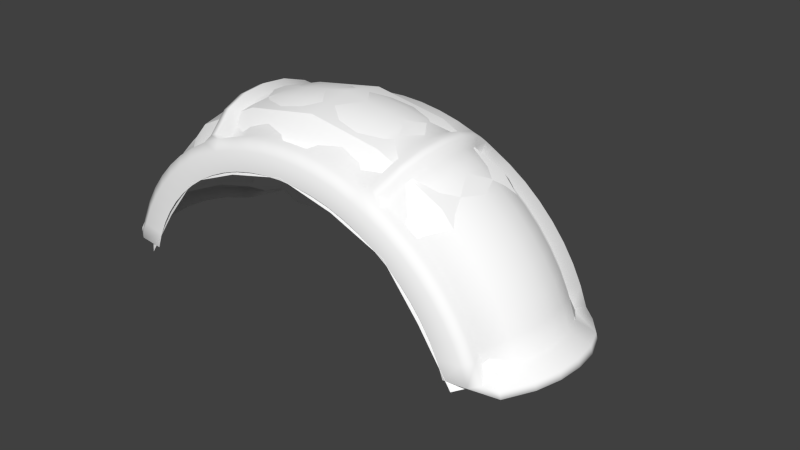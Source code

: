 # Source: apolloj6.blend  (saved by Blender 2.78.0; exported with 4.5.12 LTS)
import bpy
from mathutils import Matrix  # noqa: F401  (used for matrix-valued properties, if any)

bpy.ops.wm.read_factory_settings(use_empty=True)
scene = bpy.context.scene
scene.name = 'Scene'

# ---- collections
col_collection_1 = bpy.data.collections.new('Collection 1'); scene.collection.children.link(col_collection_1)

# ---- materials (node trees are filled in below, after node groups)
mat_colobotmesh_mat_1 = bpy.data.materials.new('ColobotMesh_mat_1')
mat_colobotmesh_mat_1.alpha_threshold = 0.0
mat_colobotmesh_mat_1.use_transparent_shadow = False
mat_colobotmesh_mat_1.diffuse_color = (1.0, 1.0, 1.0, 1.0)
mat_colobotmesh_mat_1.specular_color = (0.0, 0.0, 0.0)
mat_colobotmesh_mat_1.roughness = 0.5

# ---- node groups
ng_auto_smooth = bpy.data.node_groups.new('Auto Smooth', 'GeometryNodeTree')
_s = ng_auto_smooth.interface.new_socket(name='Geometry', in_out='OUTPUT', socket_type='NodeSocketGeometry')
_s = ng_auto_smooth.interface.new_socket(name='Geometry', in_out='INPUT', socket_type='NodeSocketGeometry')
_s = ng_auto_smooth.interface.new_socket(name='Angle', in_out='INPUT', socket_type='NodeSocketFloat')
_s.subtype = 'ANGLE'
_s.min_value = 0.0
_s.max_value = 3.142
ng_auto_smooth.is_modifier = True
_N = ng_auto_smooth.nodes; _L = ng_auto_smooth.links
n0 = _N.new('NodeGroupOutput'); n0.name = 'Group Output'; n0.location = (480, -100)
n1 = _N.new('NodeGroupInput'); n1.name = 'Group Input'; n1.location = (-420, -300)
n2 = _N.new('NodeGroupInput'); n2.name = 'Group Input.001'; n2.location = (-60, -100)
n3 = _N.new('GeometryNodeSetShadeSmooth'); n3.name = 'Set Shade Smooth'; n3.location = (120, -100)
n3.domain = 'EDGE'
n4 = _N.new('GeometryNodeSetShadeSmooth'); n4.name = 'Set Shade Smooth.001'; n4.location = (300, -100)
n5 = _N.new('GeometryNodeInputMeshEdgeAngle'); n5.name = 'Edge Angle'; n5.location = (-420, -220)
n6 = _N.new('GeometryNodeInputEdgeSmooth'); n6.name = 'Is Edge Smooth'; n6.location = (-60, -160)
n7 = _N.new('GeometryNodeInputShadeSmooth'); n7.name = 'Is Face Smooth'; n7.location = (-240, -340)
n8 = _N.new('FunctionNodeBooleanMath'); n8.name = 'Boolean Math'; n8.location = (-60, -220)
n9 = _N.new('FunctionNodeCompare'); n9.name = 'Compare'; n9.location = (-240, -180)
n9.operation = 'LESS_EQUAL'
_L.new(n5.outputs[0], n9.inputs[0])
_L.new(n4.outputs[0], n0.inputs[0])
_L.new(n1.outputs[1], n9.inputs[1])
_L.new(n9.outputs[0], n8.inputs[0])
_L.new(n7.outputs[0], n8.inputs[1])
_L.new(n2.outputs[0], n3.inputs[0])
_L.new(n6.outputs[0], n3.inputs[1])
_L.new(n3.outputs[0], n4.inputs[0])
_L.new(n8.outputs[0], n3.inputs[2])
n0.is_active_output = True

# ---- material node trees

# ---- world
world_world = bpy.data.worlds.new('World'); scene.world = world_world
world_world.color = (0.05088, 0.05088, 0.05088)
world_world.use_sun_shadow = False
world_world.sun_shadow_jitter_overblur = 0.0
world_world.cycles.sampling_method = 'NONE'
world_world.cycles.sample_map_resolution = 256

# ---- meshes
me_cylinder_001 = bpy.data.meshes.new('Cylinder.001')
me_cylinder_001.from_pydata([(6.737e-08, 1.567, -0.765), (0.1614, 1.559, -0.765), (0.3212, 1.537, -0.765), (0.4779, 1.5, -0.765), (0.63, 1.448, -0.765), (0.7761, 1.382, -0.765), (0.9146, 1.303, -0.765), (1.044, 1.211, -0.765), (1.164, 1.108, -0.765), (1.273, 0.9941, -0.765), (1.369, 0.8706, -0.765), (1.452, 0.7387, -0.765), (1.521, 0.5997, -0.765), (1.575, 0.4549, -0.765), (-1.575, 0.4549, -0.765), (-1.521, 0.5997, -0.765), (-1.452, 0.7387, -0.765), (-1.369, 0.8706, -0.765), (-1.273, 0.9941, -0.765), (-1.164, 1.108, -0.765), (-1.044, 1.211, -0.765), (-0.9146, 1.303, -0.765), (-0.7761, 1.382, -0.765), (-0.63, 1.448, -0.765), (-0.4779, 1.5, -0.765), (-0.3212, 1.537, -0.765), (-0.1614, 1.559, -0.765), (7.756e-08, 1.804, -0.5833), (8.373e-08, 1.948, -0.3876), (8.669e-08, 2.016, -0.1978), (8.751e-08, 2.036, 2.964e-10), (8.669e-08, 2.016, 0.1978), (8.373e-08, 1.948, 0.3876), (7.756e-08, 1.804, 0.5833), (0.1858, 1.795, 0.5833), (0.2006, 1.938, 0.3876), (0.2076, 2.007, 0.1978), (0.2096, 2.026, -3.046e-08), (0.2076, 2.007, -0.1978), (0.2006, 1.938, -0.3876), (0.1858, 1.795, -0.5833), (0.3698, 1.77, 0.5834), (0.3992, 1.91, 0.3876), (0.4133, 1.978, 0.1978), (0.4172, 1.996, -3.035e-08), (0.4133, 1.978, -0.1978), (0.3992, 1.91, -0.3876), (0.3698, 1.77, -0.5834), (0.5502, 1.726, 0.5834), (0.5939, 1.864, 0.3876), (0.6149, 1.93, 0.1978), (0.6208, 1.948, -3.018e-08), (0.6149, 1.93, -0.1978), (0.5939, 1.864, -0.3876), (0.5502, 1.726, -0.5834), (0.7254, 1.667, 0.5835), (0.783, 1.799, 0.3876), (0.8107, 1.863, 0.1979), (0.8184, 1.881, -2.994e-08), (0.8107, 1.863, -0.1979), (0.783, 1.799, -0.3876), (0.7254, 1.667, -0.5835), (0.8935, 1.591, 0.5835), (0.9645, 1.718, 0.3877), (0.9986, 1.778, 0.1979), (1.008, 1.795, -2.963e-08), (0.9986, 1.778, -0.1979), (0.9645, 1.718, -0.3877), (0.8935, 1.591, -0.5835), (1.053, 1.5, 0.5836), (1.137, 1.619, 0.3877), (1.177, 1.676, 0.1979), (1.188, 1.692, -2.926e-08), (1.177, 1.676, -0.1979), (1.137, 1.619, -0.3877), (1.053, 1.5, -0.5836), (1.202, 1.395, 0.5837), (1.298, 1.505, 0.3877), (1.344, 1.559, 0.1979), (1.357, 1.573, -2.883e-08), (1.344, 1.559, -0.1979), (1.298, 1.505, -0.3877), (1.202, 1.395, -0.5837), (1.34, 1.276, 0.5838), (1.447, 1.377, 0.3878), (1.498, 1.426, 0.1979), (1.512, 1.439, -2.834e-08), (1.498, 1.426, -0.1979), (1.447, 1.377, -0.3878), (1.34, 1.276, -0.5838), (1.465, 1.145, 0.5839), (1.582, 1.236, 0.3878), (1.637, 1.279, 0.1979), (1.653, 1.291, -2.01e-08), (1.637, 1.279, -0.1979), (1.582, 1.236, -0.3878), (1.465, 1.145, -0.5839), (1.576, 1.002, 0.5839), (1.701, 1.082, 0.3878), (1.761, 1.12, 0.198), (1.778, 1.131, -1.952e-08), (1.761, 1.12, -0.198), (1.701, 1.082, -0.3878), (1.576, 1.002, -0.5839), (1.672, 0.8505, 0.584), (1.805, 0.9181, 0.3879), (1.868, 0.9504, 0.198), (1.886, 0.9595, -1.89e-08), (1.868, 0.9504, -0.198), (1.805, 0.9181, -0.3879), (1.672, 0.8505, -0.584), (1.751, 0.6904, 0.5841), (1.89, 0.7453, 0.3879), (1.957, 0.7716, 0.198), (1.976, 0.7789, -1.824e-08), (1.957, 0.7716, -0.198), (1.89, 0.7453, -0.3879), (1.751, 0.6904, -0.5841), (1.814, 0.5237, 0.5841), (1.958, 0.5654, 0.3879), (2.027, 0.5853, 0.198), (2.046, 0.5908, -1.756e-08), (2.027, 0.5853, -0.198), (1.958, 0.5654, -0.3879), (1.814, 0.5237, -0.5841), (1.859, 0.352, 0.5842), (2.007, 0.38, 0.3879), (2.077, 0.3933, 0.198), (2.097, 0.3971, -1.685e-08), (2.077, 0.3933, -0.198), (2.007, 0.38, -0.3879), (1.859, 0.352, -0.5842), (-1.859, 0.352, 0.5842), (-2.007, 0.38, 0.3879), (-2.077, 0.3933, 0.198), (-2.097, 0.3971, -1.685e-08), (-2.077, 0.3933, -0.198), (-2.007, 0.38, -0.3879), (-1.859, 0.352, -0.5842), (-1.814, 0.5237, 0.5841), (-1.958, 0.5654, 0.3879), (-2.027, 0.5853, 0.198), (-2.046, 0.5908, -1.756e-08), (-2.027, 0.5853, -0.198), (-1.958, 0.5654, -0.3879), (-1.814, 0.5237, -0.5841), (-1.751, 0.6904, 0.5841), (-1.89, 0.7453, 0.3879), (-1.957, 0.7716, 0.198), (-1.976, 0.7789, -1.824e-08), (-1.957, 0.7716, -0.198), (-1.89, 0.7453, -0.3879), (-1.751, 0.6904, -0.5841), (-1.672, 0.8504, 0.584), (-1.805, 0.9181, 0.3879), (-1.868, 0.9504, 0.198), (-1.886, 0.9595, -1.89e-08), (-1.868, 0.9504, -0.198), (-1.805, 0.9181, -0.3879), (-1.672, 0.8504, -0.584), (-1.576, 1.002, 0.5839), (-1.701, 1.082, 0.3878), (-1.761, 1.12, 0.198), (-1.778, 1.131, -1.952e-08), (-1.761, 1.12, -0.198), (-1.701, 1.082, -0.3878), (-1.576, 1.002, -0.5839), (-1.465, 1.145, 0.5839), (-1.582, 1.236, 0.3878), (-1.637, 1.279, 0.1979), (-1.653, 1.291, -2.01e-08), (-1.637, 1.279, -0.1979), (-1.582, 1.236, -0.3878), (-1.465, 1.145, -0.5839), (-1.34, 1.276, 0.5838), (-1.447, 1.377, 0.3878), (-1.498, 1.426, 0.1979), (-1.512, 1.439, -2.834e-08), (-1.498, 1.426, -0.1979), (-1.447, 1.377, -0.3878), (-1.34, 1.276, -0.5838), (-1.202, 1.395, 0.5837), (-1.298, 1.505, 0.3877), (-1.344, 1.559, 0.1979), (-1.357, 1.573, -2.883e-08), (-1.344, 1.559, -0.1979), (-1.298, 1.505, -0.3877), (-1.202, 1.395, -0.5837), (-1.053, 1.5, 0.5836), (-1.137, 1.619, 0.3877), (-1.177, 1.676, 0.1979), (-1.188, 1.692, -2.926e-08), (-1.177, 1.676, -0.1979), (-1.137, 1.619, -0.3877), (-1.053, 1.5, -0.5836), (-0.8935, 1.591, 0.5835), (-0.9645, 1.718, 0.3877), (-0.9986, 1.778, 0.1979), (-1.008, 1.795, -2.963e-08), (-0.9986, 1.778, -0.1979), (-0.9645, 1.718, -0.3877), (-0.8935, 1.591, -0.5835), (-0.7254, 1.667, 0.5835), (-0.783, 1.799, 0.3876), (-0.8107, 1.863, 0.1979), (-0.8184, 1.881, -2.994e-08), (-0.8107, 1.863, -0.1979), (-0.783, 1.799, -0.3876), (-0.7254, 1.667, -0.5835), (-0.5502, 1.726, 0.5834), (-0.594, 1.864, 0.3876), (-0.6149, 1.93, 0.1978), (-0.6208, 1.948, -3.018e-08), (-0.6149, 1.93, -0.1978), (-0.594, 1.864, -0.3876), (-0.5502, 1.726, -0.5834), (-0.3698, 1.77, 0.5834), (-0.3992, 1.91, 0.3876), (-0.4133, 1.978, 0.1978), (-0.4172, 1.996, -3.035e-08), (-0.4133, 1.978, -0.1978), (-0.3992, 1.91, -0.3876), (-0.3698, 1.77, -0.5834), (-0.1858, 1.795, 0.5833), (-0.2006, 1.938, 0.3876), (-0.2076, 2.007, 0.1978), (-0.2096, 2.026, -3.046e-08), (-0.2076, 2.007, -0.1978), (-0.2006, 1.938, -0.3876), (-0.1858, 1.795, -0.5833), (1.279e-07, 1.824, 0.696), (1.243e-07, 1.739, 0.7615), (0.192, 1.815, -0.696), (0.1832, 1.73, -0.7615), (0.3822, 1.788, -0.696), (0.3647, 1.704, -0.7615), (0.5687, 1.744, -0.6961), (0.5426, 1.662, -0.7615), (0.7497, 1.682, -0.6961), (0.7154, 1.603, -0.7615), (0.9235, 1.604, -0.6962), (0.8812, 1.528, -0.7615), (1.088, 1.51, -0.6962), (1.039, 1.439, -0.7616), (1.243, 1.401, -0.6963), (1.186, 1.335, -0.7616), (1.385, 1.278, -0.6963), (1.322, 1.217, -0.7616), (1.514, 1.142, -0.6964), (1.445, 1.088, -0.7617), (1.629, 0.9952, -0.6965), (1.554, 0.9477, -0.7617), (1.728, 0.8382, -0.6965), (1.649, 0.7979, -0.7617), (1.81, 0.6728, -0.6966), (1.727, 0.6401, -0.7617), (1.875, 0.5005, -0.6966), (1.789, 0.4757, -0.7618), (-1.875, 0.5005, -0.6966), (-1.789, 0.4757, -0.7618), (-1.81, 0.6728, -0.6966), (-1.727, 0.6401, -0.7617), (-1.728, 0.8382, -0.6965), (-1.649, 0.7979, -0.7617), (-1.629, 0.9952, -0.6965), (-1.554, 0.9477, -0.7617), (-1.514, 1.142, -0.6964), (-1.445, 1.088, -0.7617), (-1.385, 1.278, -0.6963), (-1.322, 1.217, -0.7616), (-1.243, 1.401, -0.6963), (-1.186, 1.335, -0.7616), (-1.088, 1.51, -0.6962), (-1.039, 1.439, -0.7616), (-0.9235, 1.604, -0.6962), (-0.8812, 1.528, -0.7615), (-0.7497, 1.682, -0.6961), (-0.7154, 1.603, -0.7615), (-0.5687, 1.744, -0.6961), (-0.5427, 1.662, -0.7615), (-0.3822, 1.788, -0.696), (-0.3647, 1.704, -0.7615), (-0.192, 1.815, -0.696), (-0.1832, 1.73, -0.7615), (1.243e-07, 1.739, -0.7615), (1.279e-07, 1.824, -0.696), (0.1832, 1.73, 0.7615), (0.192, 1.815, 0.696), (0.3647, 1.704, 0.7615), (0.3822, 1.788, 0.696), (0.5426, 1.662, 0.7615), (0.5687, 1.744, 0.6961), (0.7154, 1.603, 0.7615), (0.7497, 1.682, 0.6961), (0.8812, 1.528, 0.7615), (0.9235, 1.604, 0.6962), (1.039, 1.439, 0.7616), (1.088, 1.51, 0.6962), (1.186, 1.335, 0.7616), (1.243, 1.401, 0.6963), (1.322, 1.217, 0.7616), (1.385, 1.278, 0.6963), (1.445, 1.088, 0.7617), (1.514, 1.142, 0.6964), (1.554, 0.9477, 0.7617), (1.629, 0.9952, 0.6965), (1.649, 0.7979, 0.7617), (1.728, 0.8382, 0.6965), (1.727, 0.6401, 0.7617), (1.81, 0.6728, 0.6966), (1.789, 0.4757, 0.7618), (1.875, 0.5005, 0.6966), (-1.789, 0.4757, 0.7618), (-1.875, 0.5005, 0.6966), (-1.727, 0.6401, 0.7617), (-1.81, 0.6728, 0.6966), (-1.649, 0.7979, 0.7617), (-1.728, 0.8382, 0.6965), (-1.554, 0.9477, 0.7617), (-1.629, 0.9952, 0.6965), (-1.445, 1.088, 0.7617), (-1.514, 1.142, 0.6964), (-1.322, 1.217, 0.7616), (-1.385, 1.278, 0.6963), (-1.186, 1.335, 0.7616), (-1.243, 1.401, 0.6963), (-1.039, 1.439, 0.7616), (-1.088, 1.51, 0.6962), (-0.8812, 1.528, 0.7615), (-0.9235, 1.604, 0.6962), (-0.7154, 1.603, 0.7615), (-0.7497, 1.682, 0.6961), (-0.5427, 1.662, 0.7615), (-0.5687, 1.744, 0.6961), (-0.3647, 1.704, 0.7615), (-0.3822, 1.788, 0.696), (-0.1832, 1.73, 0.7615), (-0.192, 1.815, 0.696), (-1.993, 0.4015, -0.6315), (-1.977, 0.4634, -0.6314), (-2.152, 0.4367, -0.4193), (-2.134, 0.5035, -0.4193), (-2.227, 0.4535, -0.214), (-2.209, 0.5226, -0.214), (-2.249, 0.4582, -1.884e-08), (-2.23, 0.528, -1.91e-08), (-2.227, 0.4535, 0.214), (-2.209, 0.5226, 0.214), (-2.152, 0.4367, 0.4193), (-2.134, 0.5035, 0.4193), (-1.993, 0.4015, 0.6315), (-1.977, 0.4634, 0.6314), (1.977, 0.4634, -0.6314), (1.993, 0.4015, -0.6315), (2.134, 0.5035, -0.4193), (2.152, 0.4367, -0.4193), (2.209, 0.5226, -0.214), (2.227, 0.4535, -0.214), (2.23, 0.528, -1.91e-08), (2.249, 0.4582, -1.884e-08), (2.209, 0.5226, 0.214), (2.227, 0.4535, 0.214), (2.134, 0.5035, 0.4193), (2.152, 0.4367, 0.4193), (1.977, 0.4634, 0.6314), (1.993, 0.4015, 0.6315), (-0.8834, 1.664, -0.6542), (-0.8243, 1.691, -0.6542), (-0.9537, 1.8, -0.4347), (-0.8898, 1.829, -0.4346), (-0.9873, 1.865, -0.2219), (-0.9212, 1.895, -0.2218), (-0.9967, 1.883, -2.842e-08), (-0.93, 1.913, -2.845e-08), (-0.9873, 1.865, 0.2219), (-0.9212, 1.895, 0.2218), (-0.9537, 1.8, 0.4347), (-0.8898, 1.829, 0.4346), (-0.8834, 1.664, 0.6542), (-0.8243, 1.691, 0.6542), (0.8243, 1.691, -0.6542), (0.8834, 1.664, -0.6542), (0.8898, 1.829, -0.4346), (0.9537, 1.8, -0.4347), (0.9212, 1.895, -0.2218), (0.9873, 1.865, -0.2219), (0.93, 1.913, -2.845e-08), (0.9967, 1.883, -2.842e-08), (0.9212, 1.895, 0.2218), (0.9873, 1.865, 0.2219), (0.8898, 1.829, 0.4346), (0.9537, 1.8, 0.4347), (0.8243, 1.691, 0.6542), (0.8834, 1.664, 0.6542), (-0.1292, 1.339, -0.6512), (-0.2571, 1.321, -0.6512), (-0.3825, 1.291, -0.6512), (-0.5043, 1.25, -0.6512), (-0.6212, 1.197, -0.6512), (-0.7321, 1.134, -0.6512), (-0.836, 1.06, -0.6512), (-0.9318, 0.9777, -0.6512), (-1.019, 0.8865, -0.6512), (-1.096, 0.7876, -0.6512), (-1.162, 0.6821, -0.6512), (-1.217, 0.5708, -0.6512), (-1.261, 0.4549, -0.6512), (1.261, 0.4549, -0.6512), (1.217, 0.5708, -0.6512), (1.162, 0.6821, -0.6512), (1.096, 0.7876, -0.6512), (1.019, 0.8865, -0.6512), (0.9318, 0.9777, -0.6512), (0.836, 1.06, -0.6512), (0.7321, 1.134, -0.6512), (0.6212, 1.197, -0.6512), (0.5043, 1.25, -0.6512), (0.3825, 1.291, -0.6512), (0.2571, 1.321, -0.6512), (0.1292, 1.339, -0.6512), (6.35e-09, 1.345, -0.6512), (-0.08697, 1.05, -0.7118), (-0.1731, 1.038, -0.7118), (-0.2576, 1.018, -0.7118), (-0.3395, 0.99, -0.7118), (-0.4183, 0.9545, -0.7118), (-0.4929, 0.9119, -0.7118), (-0.5629, 0.8626, -0.7118), (-0.6274, 0.8069, -0.7118), (-0.6859, 0.7455, -0.7118), (-0.7377, 0.6789, -0.7118), (-0.7825, 0.6078, -0.7118), (-0.8197, 0.5329, -0.7118), (-0.8491, 0.4549, -0.7118), (0.8491, 0.4549, -0.7118), (0.8197, 0.5329, -0.7118), (0.7825, 0.6078, -0.7118), (0.7377, 0.6789, -0.7118), (0.6859, 0.7455, -0.7118), (0.6274, 0.8069, -0.7118), (0.5629, 0.8626, -0.7118), (0.4929, 0.9119, -0.7118), (0.4183, 0.9545, -0.7118), (0.3395, 0.99, -0.7118), (0.2576, 1.018, -0.7118), (0.1731, 1.038, -0.7118), (0.08697, 1.05, -0.7118), (-7.362e-08, 1.054, -0.7118), (6.737e-08, 1.567, 0.765), (0.1614, 1.559, 0.765), (0.3212, 1.537, 0.765), (0.4779, 1.5, 0.765), (0.63, 1.448, 0.765), (0.7761, 1.382, 0.765), (0.9146, 1.303, 0.765), (1.044, 1.211, 0.765), (1.164, 1.108, 0.765), (1.273, 0.9941, 0.765), (1.369, 0.8706, 0.765), (1.452, 0.7387, 0.765), (1.521, 0.5997, 0.765), (1.575, 0.4549, 0.765), (-1.575, 0.4549, 0.765), (-1.521, 0.5997, 0.765), (-1.452, 0.7387, 0.765), (-1.369, 0.8706, 0.765), (-1.273, 0.9941, 0.765), (-1.164, 1.108, 0.765), (-1.044, 1.211, 0.765), (-0.9146, 1.303, 0.765), (-0.7761, 1.382, 0.765), (-0.63, 1.448, 0.765), (-0.4779, 1.5, 0.765), (-0.3212, 1.537, 0.765), (-0.1614, 1.559, 0.765)], [], [(231, 448, 449, 286), (286, 449, 450, 288), (288, 450, 451, 290), (290, 451, 452, 292), (292, 452, 453, 294), (294, 453, 454, 296), (296, 454, 455, 298), (298, 455, 456, 300), (300, 456, 457, 302), (302, 457, 458, 304), (304, 458, 459, 306), (306, 459, 460, 308), (308, 460, 461, 310), (310, 461, 125, 365), (351, 313, 139), (312, 462, 463, 314), (314, 463, 464, 316), (316, 464, 465, 318), (318, 465, 466, 320), (320, 466, 467, 322), (322, 467, 468, 324), (324, 468, 469, 326), (326, 469, 470, 328), (328, 470, 471, 330), (330, 471, 472, 332), (332, 472, 473, 334), (334, 473, 474, 336), (336, 474, 448, 231), (282, 229, 27, 285), (229, 228, 28, 27), (228, 227, 29, 28), (227, 226, 30, 29), (226, 225, 31, 30), (225, 224, 32, 31), (224, 223, 33, 32), (280, 222, 229, 282), (222, 221, 228, 229), (221, 220, 227, 228), (220, 219, 226, 227), (219, 218, 225, 226), (218, 217, 224, 225), (217, 216, 223, 224), (278, 215, 222, 280), (215, 214, 221, 222), (214, 213, 220, 221), (213, 212, 219, 220), (212, 211, 218, 219), (211, 210, 217, 218), (210, 209, 216, 217), (276, 208, 215, 278), (208, 207, 214, 215), (207, 206, 213, 214), (206, 205, 212, 213), (205, 204, 211, 212), (204, 203, 210, 211), (203, 202, 209, 210), (274, 366, 367, 276), (367, 369, 207, 208), (369, 371, 206, 207), (371, 373, 205, 206), (373, 375, 204, 205), (375, 377, 203, 204), (377, 379, 202, 203), (272, 194, 201, 274), (194, 193, 200, 201), (193, 192, 199, 200), (192, 191, 198, 199), (191, 190, 197, 198), (190, 189, 196, 197), (189, 188, 195, 196), (270, 187, 194, 272), (187, 186, 193, 194), (186, 185, 192, 193), (185, 184, 191, 192), (184, 183, 190, 191), (183, 182, 189, 190), (182, 181, 188, 189), (268, 180, 187, 270), (180, 179, 186, 187), (179, 178, 185, 186), (178, 177, 184, 185), (177, 176, 183, 184), (176, 175, 182, 183), (175, 174, 181, 182), (266, 173, 180, 268), (173, 172, 179, 180), (172, 171, 178, 179), (171, 170, 177, 178), (170, 169, 176, 177), (169, 168, 175, 176), (168, 167, 174, 175), (264, 166, 173, 266), (166, 165, 172, 173), (165, 164, 171, 172), (164, 163, 170, 171), (163, 162, 169, 170), (162, 161, 168, 169), (161, 160, 167, 168), (262, 159, 166, 264), (159, 158, 165, 166), (158, 157, 164, 165), (157, 156, 163, 164), (156, 155, 162, 163), (155, 154, 161, 162), (154, 153, 160, 161), (260, 152, 159, 262), (152, 151, 158, 159), (151, 150, 157, 158), (150, 149, 156, 157), (149, 148, 155, 156), (148, 147, 154, 155), (147, 146, 153, 154), (258, 145, 152, 260), (145, 144, 151, 152), (144, 143, 150, 151), (143, 142, 149, 150), (142, 141, 148, 149), (141, 140, 147, 148), (140, 139, 146, 147), (258, 339, 145), (339, 341, 144, 145), (341, 343, 143, 144), (343, 345, 142, 143), (345, 347, 141, 142), (347, 349, 140, 141), (349, 351, 139, 140), (256, 124, 352), (353, 355, 130, 131), (355, 357, 129, 130), (357, 359, 128, 129), (359, 361, 127, 128), (361, 363, 126, 127), (363, 365, 125, 126), (254, 117, 124, 256), (117, 116, 123, 124), (116, 115, 122, 123), (115, 114, 121, 122), (114, 113, 120, 121), (113, 112, 119, 120), (112, 111, 118, 119), (252, 110, 117, 254), (110, 109, 116, 117), (109, 108, 115, 116), (108, 107, 114, 115), (107, 106, 113, 114), (106, 105, 112, 113), (105, 104, 111, 112), (250, 103, 110, 252), (103, 102, 109, 110), (102, 101, 108, 109), (101, 100, 107, 108), (100, 99, 106, 107), (99, 98, 105, 106), (98, 97, 104, 105), (248, 96, 103, 250), (96, 95, 102, 103), (95, 94, 101, 102), (94, 93, 100, 101), (93, 92, 99, 100), (92, 91, 98, 99), (91, 90, 97, 98), (246, 89, 96, 248), (89, 88, 95, 96), (88, 87, 94, 95), (87, 86, 93, 94), (86, 85, 92, 93), (85, 84, 91, 92), (84, 83, 90, 91), (244, 82, 89, 246), (82, 81, 88, 89), (81, 80, 87, 88), (80, 79, 86, 87), (79, 78, 85, 86), (78, 77, 84, 85), (77, 76, 83, 84), (242, 75, 82, 244), (75, 74, 81, 82), (74, 73, 80, 81), (73, 72, 79, 80), (72, 71, 78, 79), (71, 70, 77, 78), (70, 69, 76, 77), (240, 68, 75, 242), (68, 67, 74, 75), (67, 66, 73, 74), (66, 65, 72, 73), (65, 64, 71, 72), (64, 63, 70, 71), (63, 62, 69, 70), (238, 380, 381, 240), (381, 383, 67, 68), (383, 385, 66, 67), (385, 387, 65, 66), (387, 389, 64, 65), (389, 391, 63, 64), (391, 393, 62, 63), (236, 54, 61, 238), (54, 53, 60, 61), (53, 52, 59, 60), (52, 51, 58, 59), (51, 50, 57, 58), (50, 49, 56, 57), (49, 48, 55, 56), (234, 47, 54, 236), (47, 46, 53, 54), (46, 45, 52, 53), (45, 44, 51, 52), (44, 43, 50, 51), (43, 42, 49, 50), (42, 41, 48, 49), (232, 40, 47, 234), (40, 39, 46, 47), (39, 38, 45, 46), (38, 37, 44, 45), (37, 36, 43, 44), (36, 35, 42, 43), (35, 34, 41, 42), (285, 27, 40, 232), (27, 28, 39, 40), (28, 29, 38, 39), (29, 30, 37, 38), (30, 31, 36, 37), (31, 32, 35, 36), (32, 33, 34, 35), (0, 284, 233, 1), (284, 285, 232, 233), (1, 233, 235, 2), (233, 232, 234, 235), (2, 235, 237, 3), (235, 234, 236, 237), (3, 237, 239, 4), (237, 236, 238, 239), (4, 239, 241, 5), (239, 238, 240, 241), (5, 241, 243, 6), (241, 240, 242, 243), (6, 243, 245, 7), (243, 242, 244, 245), (7, 245, 247, 8), (245, 244, 246, 247), (8, 247, 249, 9), (247, 246, 248, 249), (9, 249, 251, 10), (249, 248, 250, 251), (10, 251, 253, 11), (251, 250, 252, 253), (11, 253, 255, 12), (253, 252, 254, 255), (12, 255, 257, 13), (255, 254, 256, 257), (119, 118, 364, 362), (362, 364, 365, 363), (120, 119, 362, 360), (360, 362, 363, 361), (121, 120, 360, 358), (358, 360, 361, 359), (122, 121, 358, 356), (356, 358, 359, 357), (123, 122, 356, 354), (354, 356, 357, 355), (124, 123, 354, 352), (352, 354, 355, 353), (257, 256, 352, 353), (133, 132, 350, 348), (348, 350, 351, 349), (134, 133, 348, 346), (346, 348, 349, 347), (135, 134, 346, 344), (344, 346, 347, 345), (136, 135, 344, 342), (342, 344, 345, 343), (137, 136, 342, 340), (340, 342, 343, 341), (138, 137, 340, 338), (338, 340, 341, 339), (259, 338, 339, 258), (14, 259, 261, 15), (259, 258, 260, 261), (15, 261, 263, 16), (261, 260, 262, 263), (16, 263, 265, 17), (263, 262, 264, 265), (17, 265, 267, 18), (265, 264, 266, 267), (18, 267, 269, 19), (267, 266, 268, 269), (19, 269, 271, 20), (269, 268, 270, 271), (20, 271, 273, 21), (271, 270, 272, 273), (21, 273, 275, 22), (273, 272, 274, 275), (22, 275, 277, 23), (275, 274, 276, 277), (23, 277, 279, 24), (277, 276, 278, 279), (24, 279, 281, 25), (279, 278, 280, 281), (25, 281, 283, 26), (281, 280, 282, 283), (26, 283, 284, 0), (283, 282, 285, 284), (223, 337, 230, 33), (337, 336, 231, 230), (216, 335, 337, 223), (335, 334, 336, 337), (209, 333, 335, 216), (333, 332, 334, 335), (202, 331, 333, 209), (331, 330, 332, 333), (195, 329, 378), (329, 328, 330, 331), (188, 327, 329, 195), (327, 326, 328, 329), (181, 325, 327, 188), (325, 324, 326, 327), (174, 323, 325, 181), (323, 322, 324, 325), (167, 321, 323, 174), (321, 320, 322, 323), (160, 319, 321, 167), (319, 318, 320, 321), (153, 317, 319, 160), (317, 316, 318, 319), (146, 315, 317, 153), (315, 314, 316, 317), (139, 313, 315, 146), (313, 312, 314, 315), (132, 462, 312, 350), (350, 312, 313, 351), (118, 311, 364), (311, 310, 365, 364), (111, 309, 311, 118), (309, 308, 310, 311), (104, 307, 309, 111), (307, 306, 308, 309), (97, 305, 307, 104), (305, 304, 306, 307), (90, 303, 305, 97), (303, 302, 304, 305), (83, 301, 303, 90), (301, 300, 302, 303), (76, 299, 301, 83), (299, 298, 300, 301), (69, 297, 299, 76), (297, 296, 298, 299), (62, 295, 297, 69), (295, 294, 296, 297), (55, 293, 392), (293, 292, 294, 295), (48, 291, 293, 55), (291, 290, 292, 293), (41, 289, 291, 48), (289, 288, 290, 291), (34, 287, 289, 41), (287, 286, 288, 289), (33, 230, 287, 34), (230, 231, 286, 287), (131, 13, 257, 353), (14, 138, 338, 259), (56, 55, 392, 390), (390, 392, 393, 391), (57, 56, 390, 388), (388, 390, 391, 389), (58, 57, 388, 386), (386, 388, 389, 387), (59, 58, 386, 384), (384, 386, 387, 385), (60, 59, 384, 382), (382, 384, 385, 383), (61, 60, 382, 380), (380, 382, 383, 381), (196, 195, 378, 376), (376, 378, 379, 377), (197, 196, 376, 374), (374, 376, 377, 375), (198, 197, 374, 372), (372, 374, 375, 373), (199, 198, 372, 370), (370, 372, 373, 371), (200, 199, 370, 368), (368, 370, 371, 369), (201, 200, 368, 366), (366, 368, 369, 367), (378, 329, 331, 379), (379, 331, 202), (276, 367, 208), (366, 274, 201), (392, 293, 295, 393), (393, 295, 62), (240, 381, 68), (380, 238, 61), (3, 417, 418, 2), (22, 398, 399, 21), (18, 402, 403, 17), (6, 414, 415, 5), (2, 418, 419, 1), (8, 412, 413, 7), (23, 397, 398, 22), (11, 409, 410, 10), (7, 413, 414, 6), (13, 407, 408, 12), (16, 404, 405, 15), (4, 416, 417, 3), (12, 408, 409, 11), (19, 401, 402, 18), (15, 405, 406, 14), (21, 399, 400, 20), (0, 420, 394, 26), (5, 415, 416, 4), (24, 396, 397, 23), (20, 400, 401, 19), (26, 394, 395, 25), (10, 410, 411, 9), (17, 403, 404, 16), (25, 395, 396, 24), (1, 419, 420, 0), (9, 411, 412, 8), (420, 447, 421, 394), (396, 423, 424, 397), (413, 440, 441, 414), (398, 425, 426, 399), (405, 432, 433, 406), (415, 442, 443, 416), (401, 428, 429, 402), (400, 427, 428, 401), (408, 435, 436, 409), (399, 426, 427, 400), (417, 444, 445, 418), (403, 430, 431, 404), (402, 429, 430, 403), (404, 431, 432, 405), (410, 437, 438, 411), (395, 422, 423, 396), (407, 434, 435, 408), (416, 443, 444, 417), (397, 424, 425, 398), (412, 439, 440, 413), (409, 436, 437, 410), (418, 445, 446, 419), (419, 446, 447, 420), (394, 421, 422, 395), (414, 441, 442, 415), (411, 438, 439, 412)])
me_cylinder_001.polygons.foreach_set('use_smooth', [True] * 444)
_uv = me_cylinder_001.uv_layers.new(name='UV_1')
_uv.uv.foreach_set('vector', [0.5637, 0.9629, 0.5637, 0.9628, 0.5639, 0.9628, 0.5639, 0.9629, 0.5639, 0.9629, 0.5639, 0.9628, 0.564, 0.9628, 0.564, 0.9629, 0.564, 0.9629, 0.564, 0.9628, 0.5642, 0.9628, 0.5642, 0.9629, 0.5642, 0.9629, 0.5642, 0.9628, 0.5643, 0.9628, 0.5643, 0.9629, 0.5643, 0.9629, 0.5643, 0.9628, 0.5644, 0.9628, 0.5645, 0.9629, 0.5645, 0.9629, 0.5644, 0.9628, 0.5646, 0.9628, 0.5646, 0.9628, 0.5646, 0.9628, 0.5646, 0.9628, 0.5647, 0.9628, 0.5647, 0.9628, 0.5647, 0.9628, 0.5647, 0.9628, 0.5649, 0.9627, 0.5649, 0.9628, 0.5649, 0.9628, 0.5649, 0.9627, 0.565, 0.9627, 0.565, 0.9628, 0.565, 0.9628, 0.565, 0.9627, 0.5652, 0.9627, 0.5652, 0.9628, 0.5652, 0.9628, 0.5652, 0.9627, 0.5653, 0.9627, 0.5653, 0.9628, 0.5653, 0.9628, 0.5653, 0.9627, 0.5655, 0.9627, 0.5655, 0.9628, 0.5655, 0.9628, 0.5655, 0.9627, 0.5656, 0.9626, 0.5656, 0.9627, 0.5656, 0.9627, 0.5656, 0.9626, 0.5658, 0.9629, 0.5658, 0.9629, 0.5618, 0.9629, 0.5618, 0.9628, 0.5618, 0.9629, 0.5619, 0.9627, 0.5619, 0.9626, 0.562, 0.9627, 0.562, 0.9628, 0.562, 0.9628, 0.562, 0.9627, 0.5622, 0.9627, 0.5622, 0.9628, 0.5622, 0.9628, 0.5622, 0.9627, 0.5623, 0.9627, 0.5623, 0.9628, 0.5623, 0.9628, 0.5623, 0.9627, 0.5625, 0.9627, 0.5625, 0.9628, 0.5625, 0.9628, 0.5625, 0.9627, 0.5626, 0.9627, 0.5626, 0.9628, 0.5626, 0.9628, 0.5626, 0.9627, 0.5628, 0.9628, 0.5627, 0.9628, 0.5627, 0.9628, 0.5628, 0.9628, 0.5629, 0.9628, 0.5629, 0.9628, 0.5629, 0.9628, 0.5629, 0.9628, 0.563, 0.9628, 0.563, 0.9629, 0.563, 0.9629, 0.563, 0.9628, 0.5632, 0.9628, 0.5632, 0.9629, 0.5632, 0.9629, 0.5632, 0.9628, 0.5633, 0.9628, 0.5633, 0.9629, 0.5633, 0.9629, 0.5633, 0.9628, 0.5635, 0.9628, 0.5635, 0.9629, 0.5635, 0.9629, 0.5635, 0.9628, 0.5636, 0.9628, 0.5636, 0.9629, 0.5636, 0.9629, 0.5636, 0.9628, 0.5637, 0.9628, 0.5637, 0.9629, 0.5636, 0.9641, 0.5636, 0.964, 0.5637, 0.964, 0.5637, 0.964, 0.5636, 0.964, 0.5636, 0.9638, 0.5637, 0.9638, 0.5637, 0.964, 0.5636, 0.9638, 0.5636, 0.9636, 0.5637, 0.9636, 0.5637, 0.9638, 0.5636, 0.9636, 0.5636, 0.9635, 0.5637, 0.9635, 0.5637, 0.9636, 0.5636, 0.9635, 0.5636, 0.9634, 0.5637, 0.9634, 0.5637, 0.9635, 0.5636, 0.9634, 0.5636, 0.9632, 0.5637, 0.9632, 0.5637, 0.9634, 0.5636, 0.9632, 0.5636, 0.963, 0.5637, 0.963, 0.5637, 0.9632, 0.5635, 0.9641, 0.5635, 0.964, 0.5636, 0.964, 0.5636, 0.9641, 0.5635, 0.964, 0.5635, 0.9638, 0.5636, 0.9638, 0.5636, 0.964, 0.5635, 0.9638, 0.5635, 0.9636, 0.5636, 0.9636, 0.5636, 0.9638, 0.5635, 0.9636, 0.5634, 0.9635, 0.5636, 0.9635, 0.5636, 0.9636, 0.5634, 0.9635, 0.5635, 0.9634, 0.5636, 0.9634, 0.5636, 0.9635, 0.5635, 0.9634, 0.5635, 0.9632, 0.5636, 0.9632, 0.5636, 0.9634, 0.5635, 0.9632, 0.5635, 0.963, 0.5636, 0.963, 0.5636, 0.9632, 0.5633, 0.9641, 0.5633, 0.964, 0.5635, 0.964, 0.5635, 0.9641, 0.5633, 0.964, 0.5633, 0.9638, 0.5635, 0.9638, 0.5635, 0.964, 0.5633, 0.9638, 0.5633, 0.9636, 0.5635, 0.9636, 0.5635, 0.9638, 0.5633, 0.9636, 0.5633, 0.9635, 0.5634, 0.9635, 0.5635, 0.9636, 0.5633, 0.9635, 0.5633, 0.9634, 0.5635, 0.9634, 0.5634, 0.9635, 0.5633, 0.9634, 0.5633, 0.9632, 0.5635, 0.9632, 0.5635, 0.9634, 0.5633, 0.9632, 0.5633, 0.963, 0.5635, 0.963, 0.5635, 0.9632, 0.5632, 0.9641, 0.5632, 0.964, 0.5633, 0.964, 0.5633, 0.9641, 0.5632, 0.964, 0.5632, 0.9638, 0.5633, 0.9638, 0.5633, 0.964, 0.5632, 0.9638, 0.5632, 0.9636, 0.5633, 0.9636, 0.5633, 0.9638, 0.5632, 0.9636, 0.5632, 0.9635, 0.5633, 0.9635, 0.5633, 0.9636, 0.5632, 0.9635, 0.5632, 0.9634, 0.5633, 0.9634, 0.5633, 0.9635, 0.5632, 0.9634, 0.5632, 0.9632, 0.5633, 0.9632, 0.5633, 0.9634, 0.5632, 0.9632, 0.5632, 0.963, 0.5633, 0.963, 0.5633, 0.9632, 0.563, 0.9641, 0.5631, 0.964, 0.5631, 0.964, 0.5632, 0.9641, 0.5631, 0.964, 0.5631, 0.9638, 0.5632, 0.9638, 0.5632, 0.964, 0.5631, 0.9638, 0.5631, 0.9636, 0.5632, 0.9636, 0.5632, 0.9638, 0.5631, 0.9636, 0.5631, 0.9635, 0.5632, 0.9635, 0.5632, 0.9636, 0.5631, 0.9635, 0.5631, 0.9634, 0.5632, 0.9634, 0.5632, 0.9635, 0.5631, 0.9634, 0.5631, 0.9632, 0.5632, 0.9632, 0.5632, 0.9634, 0.5631, 0.9632, 0.5631, 0.963, 0.5632, 0.963, 0.5632, 0.9632, 0.5629, 0.9641, 0.5629, 0.964, 0.563, 0.964, 0.563, 0.9641, 0.5629, 0.964, 0.5629, 0.9638, 0.563, 0.9638, 0.563, 0.964, 0.5629, 0.9638, 0.5629, 0.9636, 0.563, 0.9636, 0.563, 0.9638, 0.5629, 0.9636, 0.5629, 0.9635, 0.563, 0.9635, 0.563, 0.9636, 0.5629, 0.9635, 0.5629, 0.9634, 0.563, 0.9634, 0.563, 0.9635, 0.5629, 0.9634, 0.5629, 0.9632, 0.563, 0.9632, 0.563, 0.9634, 0.5629, 0.9632, 0.5629, 0.963, 0.563, 0.963, 0.563, 0.9632, 0.5627, 0.9641, 0.5627, 0.964, 0.5629, 0.964, 0.5629, 0.9641, 0.5627, 0.964, 0.5627, 0.9638, 0.5629, 0.9638, 0.5629, 0.964, 0.5627, 0.9638, 0.5627, 0.9636, 0.5629, 0.9636, 0.5629, 0.9638, 0.5627, 0.9636, 0.5627, 0.9635, 0.5629, 0.9635, 0.5629, 0.9636, 0.5627, 0.9635, 0.5627, 0.9634, 0.5629, 0.9634, 0.5629, 0.9635, 0.5627, 0.9634, 0.5627, 0.9632, 0.5629, 0.9632, 0.5629, 0.9634, 0.5627, 0.9632, 0.5627, 0.963, 0.5629, 0.963, 0.5629, 0.9632, 0.5626, 0.9641, 0.5626, 0.964, 0.5627, 0.964, 0.5627, 0.9641, 0.5626, 0.964, 0.5626, 0.9638, 0.5627, 0.9638, 0.5627, 0.964, 0.5626, 0.9638, 0.5626, 0.9637, 0.5627, 0.9636, 0.5627, 0.9638, 0.5626, 0.9637, 0.5626, 0.9635, 0.5627, 0.9635, 0.5627, 0.9636, 0.5626, 0.9635, 0.5626, 0.9634, 0.5627, 0.9634, 0.5627, 0.9635, 0.5626, 0.9634, 0.5626, 0.9632, 0.5627, 0.9632, 0.5627, 0.9634, 0.5626, 0.9632, 0.5626, 0.963, 0.5627, 0.963, 0.5627, 0.9632, 0.5624, 0.9641, 0.5624, 0.964, 0.5626, 0.964, 0.5626, 0.9641, 0.5624, 0.964, 0.5624, 0.9638, 0.5626, 0.9638, 0.5626, 0.964, 0.5624, 0.9638, 0.5624, 0.9637, 0.5626, 0.9637, 0.5626, 0.9638, 0.5624, 0.9637, 0.5624, 0.9635, 0.5626, 0.9635, 0.5626, 0.9637, 0.5624, 0.9635, 0.5624, 0.9634, 0.5626, 0.9634, 0.5626, 0.9635, 0.5624, 0.9634, 0.5624, 0.9632, 0.5626, 0.9632, 0.5626, 0.9634, 0.5624, 0.9632, 0.5624, 0.963, 0.5626, 0.963, 0.5626, 0.9632, 0.5623, 0.9641, 0.5623, 0.964, 0.5624, 0.964, 0.5624, 0.9641, 0.5623, 0.964, 0.5623, 0.9638, 0.5624, 0.9638, 0.5624, 0.964, 0.5623, 0.9638, 0.5623, 0.9637, 0.5624, 0.9637, 0.5624, 0.9638, 0.5623, 0.9637, 0.5622, 0.9635, 0.5624, 0.9635, 0.5624, 0.9637, 0.5622, 0.9635, 0.5623, 0.9633, 0.5624, 0.9634, 0.5624, 0.9635, 0.5623, 0.9633, 0.5623, 0.9632, 0.5624, 0.9632, 0.5624, 0.9634, 0.5623, 0.9632, 0.5623, 0.963, 0.5624, 0.963, 0.5624, 0.9632, 0.5621, 0.9641, 0.5621, 0.964, 0.5623, 0.964, 0.5623, 0.9641, 0.5621, 0.964, 0.5621, 0.9638, 0.5623, 0.9638, 0.5623, 0.964, 0.5621, 0.9638, 0.5621, 0.9637, 0.5623, 0.9637, 0.5623, 0.9638, 0.5621, 0.9637, 0.5621, 0.9635, 0.5622, 0.9635, 0.5623, 0.9637, 0.5621, 0.9635, 0.5621, 0.9633, 0.5623, 0.9633, 0.5622, 0.9635, 0.5621, 0.9633, 0.5621, 0.9632, 0.5623, 0.9632, 0.5623, 0.9633, 0.5621, 0.9632, 0.5621, 0.963, 0.5623, 0.963, 0.5623, 0.9632, 0.562, 0.9641, 0.562, 0.9641, 0.5621, 0.964, 0.5621, 0.9641, 0.562, 0.9641, 0.5619, 0.9638, 0.5621, 0.9638, 0.5621, 0.964, 0.5619, 0.9638, 0.5619, 0.9637, 0.5621, 0.9637, 0.5621, 0.9638, 0.5619, 0.9637, 0.5619, 0.9635, 0.5621, 0.9635, 0.5621, 0.9637, 0.5619, 0.9635, 0.5619, 0.9633, 0.5621, 0.9633, 0.5621, 0.9635, 0.5619, 0.9633, 0.5619, 0.9632, 0.5621, 0.9632, 0.5621, 0.9633, 0.5619, 0.9632, 0.562, 0.963, 0.5621, 0.963, 0.5621, 0.9632, 0.5618, 0.9642, 0.5618, 0.9641, 0.562, 0.9641, 0.562, 0.9641, 0.5618, 0.9641, 0.5618, 0.9639, 0.5619, 0.9638, 0.562, 0.9641, 0.5618, 0.9639, 0.5618, 0.9637, 0.5619, 0.9637, 0.5619, 0.9638, 0.5618, 0.9637, 0.5618, 0.9635, 0.5619, 0.9635, 0.5619, 0.9637, 0.5618, 0.9635, 0.5618, 0.9633, 0.5619, 0.9633, 0.5619, 0.9635, 0.5618, 0.9633, 0.5618, 0.9631, 0.5619, 0.9632, 0.5619, 0.9633, 0.5618, 0.9631, 0.5618, 0.9629, 0.562, 0.963, 0.5619, 0.9632, 0.5618, 0.9642, 0.5618, 0.9641, 0.5618, 0.9641, 0.5618, 0.9641, 0.5617, 0.9639, 0.5618, 0.9639, 0.5618, 0.9641, 0.5617, 0.9639, 0.5617, 0.9637, 0.5618, 0.9637, 0.5618, 0.9639, 0.5617, 0.9637, 0.5617, 0.9635, 0.5618, 0.9635, 0.5618, 0.9637, 0.5617, 0.9635, 0.5617, 0.9633, 0.5618, 0.9633, 0.5618, 0.9635, 0.5617, 0.9633, 0.5617, 0.9631, 0.5618, 0.9631, 0.5618, 0.9633, 0.5617, 0.9631, 0.5618, 0.9629, 0.5618, 0.9629, 0.5618, 0.9631, 0.5657, 0.9642, 0.5657, 0.9641, 0.5657, 0.9641, 0.5658, 0.9641, 0.5658, 0.9639, 0.5659, 0.9639, 0.5658, 0.9641, 0.5658, 0.9639, 0.5659, 0.9637, 0.5659, 0.9637, 0.5659, 0.9639, 0.5659, 0.9637, 0.5659, 0.9635, 0.5659, 0.9635, 0.5659, 0.9637, 0.5659, 0.9635, 0.5659, 0.9633, 0.5659, 0.9633, 0.5659, 0.9635, 0.5659, 0.9633, 0.5658, 0.9631, 0.5659, 0.9631, 0.5659, 0.9633, 0.5658, 0.9631, 0.5658, 0.9629, 0.5658, 0.9629, 0.5659, 0.9631, 0.5655, 0.9641, 0.5655, 0.9641, 0.5657, 0.9641, 0.5657, 0.9642, 0.5655, 0.9641, 0.5655, 0.9638, 0.5657, 0.9639, 0.5657, 0.9641, 0.5655, 0.9638, 0.5656, 0.9637, 0.5657, 0.9637, 0.5657, 0.9639, 0.5656, 0.9637, 0.5656, 0.9635, 0.5657, 0.9635, 0.5657, 0.9637, 0.5656, 0.9635, 0.5656, 0.9633, 0.5657, 0.9633, 0.5657, 0.9635, 0.5656, 0.9633, 0.5655, 0.9632, 0.5657, 0.9631, 0.5657, 0.9633, 0.5655, 0.9632, 0.5655, 0.963, 0.5657, 0.9629, 0.5657, 0.9631, 0.5653, 0.9641, 0.5654, 0.964, 0.5655, 0.9641, 0.5655, 0.9641, 0.5654, 0.964, 0.5654, 0.9638, 0.5655, 0.9638, 0.5655, 0.9641, 0.5654, 0.9638, 0.5654, 0.9637, 0.5656, 0.9637, 0.5655, 0.9638, 0.5654, 0.9637, 0.5654, 0.9635, 0.5656, 0.9635, 0.5656, 0.9637, 0.5654, 0.9635, 0.5654, 0.9633, 0.5656, 0.9633, 0.5656, 0.9635, 0.5654, 0.9633, 0.5654, 0.9632, 0.5655, 0.9632, 0.5656, 0.9633, 0.5654, 0.9632, 0.5654, 0.963, 0.5655, 0.963, 0.5655, 0.9632, 0.5652, 0.9641, 0.5652, 0.964, 0.5654, 0.964, 0.5653, 0.9641, 0.5652, 0.964, 0.5652, 0.9638, 0.5654, 0.9638, 0.5654, 0.964, 0.5652, 0.9638, 0.5652, 0.9637, 0.5654, 0.9637, 0.5654, 0.9638, 0.5652, 0.9637, 0.5652, 0.9635, 0.5654, 0.9635, 0.5654, 0.9637, 0.5652, 0.9635, 0.5652, 0.9633, 0.5654, 0.9633, 0.5654, 0.9635, 0.5652, 0.9633, 0.5652, 0.9632, 0.5654, 0.9632, 0.5654, 0.9633, 0.5652, 0.9632, 0.5652, 0.963, 0.5654, 0.963, 0.5654, 0.9632, 0.565, 0.9641, 0.5651, 0.964, 0.5652, 0.964, 0.5652, 0.9641, 0.5651, 0.964, 0.5651, 0.9638, 0.5652, 0.9638, 0.5652, 0.964, 0.5651, 0.9638, 0.5651, 0.9637, 0.5652, 0.9637, 0.5652, 0.9638, 0.5651, 0.9637, 0.5651, 0.9635, 0.5652, 0.9635, 0.5652, 0.9637, 0.5651, 0.9635, 0.5651, 0.9634, 0.5652, 0.9633, 0.5652, 0.9635, 0.5651, 0.9634, 0.5651, 0.9632, 0.5652, 0.9632, 0.5652, 0.9633, 0.5651, 0.9632, 0.5651, 0.963, 0.5652, 0.963, 0.5652, 0.9632, 0.5649, 0.9641, 0.5649, 0.964, 0.5651, 0.964, 0.565, 0.9641, 0.5649, 0.964, 0.5649, 0.9638, 0.5651, 0.9638, 0.5651, 0.964, 0.5649, 0.9638, 0.5649, 0.9637, 0.5651, 0.9637, 0.5651, 0.9638, 0.5649, 0.9637, 0.5649, 0.9635, 0.5651, 0.9635, 0.5651, 0.9637, 0.5649, 0.9635, 0.5649, 0.9634, 0.5651, 0.9634, 0.5651, 0.9635, 0.5649, 0.9634, 0.5649, 0.9632, 0.5651, 0.9632, 0.5651, 0.9634, 0.5649, 0.9632, 0.5649, 0.963, 0.5651, 0.963, 0.5651, 0.9632, 0.5648, 0.9641, 0.5648, 0.964, 0.5649, 0.964, 0.5649, 0.9641, 0.5648, 0.964, 0.5648, 0.9638, 0.5649, 0.9638, 0.5649, 0.964, 0.5648, 0.9638, 0.5648, 0.9636, 0.5649, 0.9637, 0.5649, 0.9638, 0.5648, 0.9636, 0.5648, 0.9635, 0.5649, 0.9635, 0.5649, 0.9637, 0.5648, 0.9635, 0.5648, 0.9634, 0.5649, 0.9634, 0.5649, 0.9635, 0.5648, 0.9634, 0.5648, 0.9632, 0.5649, 0.9632, 0.5649, 0.9634, 0.5648, 0.9632, 0.5648, 0.963, 0.5649, 0.963, 0.5649, 0.9632, 0.5646, 0.9641, 0.5646, 0.964, 0.5648, 0.964, 0.5648, 0.9641, 0.5646, 0.964, 0.5646, 0.9638, 0.5648, 0.9638, 0.5648, 0.964, 0.5646, 0.9638, 0.5646, 0.9636, 0.5648, 0.9636, 0.5648, 0.9638, 0.5646, 0.9636, 0.5646, 0.9635, 0.5648, 0.9635, 0.5648, 0.9636, 0.5646, 0.9635, 0.5646, 0.9634, 0.5648, 0.9634, 0.5648, 0.9635, 0.5646, 0.9634, 0.5646, 0.9632, 0.5648, 0.9632, 0.5648, 0.9634, 0.5646, 0.9632, 0.5646, 0.963, 0.5648, 0.963, 0.5648, 0.9632, 0.5645, 0.9641, 0.5645, 0.964, 0.5646, 0.964, 0.5646, 0.9641, 0.5645, 0.964, 0.5645, 0.9638, 0.5646, 0.9638, 0.5646, 0.964, 0.5645, 0.9638, 0.5645, 0.9636, 0.5646, 0.9636, 0.5646, 0.9638, 0.5645, 0.9636, 0.5645, 0.9635, 0.5646, 0.9635, 0.5646, 0.9636, 0.5645, 0.9635, 0.5645, 0.9634, 0.5646, 0.9634, 0.5646, 0.9635, 0.5645, 0.9634, 0.5645, 0.9632, 0.5646, 0.9632, 0.5646, 0.9634, 0.5645, 0.9632, 0.5645, 0.963, 0.5646, 0.963, 0.5646, 0.9632, 0.5643, 0.9641, 0.5644, 0.964, 0.5644, 0.964, 0.5645, 0.9641, 0.5644, 0.964, 0.5644, 0.9638, 0.5645, 0.9638, 0.5645, 0.964, 0.5644, 0.9638, 0.5644, 0.9636, 0.5645, 0.9636, 0.5645, 0.9638, 0.5644, 0.9636, 0.5644, 0.9635, 0.5645, 0.9635, 0.5645, 0.9636, 0.5644, 0.9635, 0.5644, 0.9634, 0.5645, 0.9634, 0.5645, 0.9635, 0.5644, 0.9634, 0.5644, 0.9632, 0.5645, 0.9632, 0.5645, 0.9634, 0.5644, 0.9632, 0.5644, 0.963, 0.5645, 0.963, 0.5645, 0.9632, 0.5642, 0.9641, 0.5642, 0.964, 0.5643, 0.964, 0.5643, 0.9641, 0.5642, 0.964, 0.5642, 0.9638, 0.5643, 0.9638, 0.5643, 0.964, 0.5642, 0.9638, 0.5642, 0.9636, 0.5643, 0.9636, 0.5643, 0.9638, 0.5642, 0.9636, 0.5642, 0.9635, 0.5643, 0.9635, 0.5643, 0.9636, 0.5642, 0.9635, 0.5642, 0.9634, 0.5643, 0.9634, 0.5643, 0.9635, 0.5642, 0.9634, 0.5642, 0.9632, 0.5643, 0.9632, 0.5643, 0.9634, 0.5642, 0.9632, 0.5642, 0.963, 0.5643, 0.963, 0.5643, 0.9632, 0.564, 0.9641, 0.564, 0.964, 0.5642, 0.964, 0.5642, 0.9641, 0.564, 0.964, 0.564, 0.9638, 0.5642, 0.9638, 0.5642, 0.964, 0.564, 0.9638, 0.564, 0.9636, 0.5642, 0.9636, 0.5642, 0.9638, 0.564, 0.9636, 0.564, 0.9635, 0.5642, 0.9635, 0.5642, 0.9636, 0.564, 0.9635, 0.564, 0.9634, 0.5642, 0.9634, 0.5642, 0.9635, 0.564, 0.9634, 0.564, 0.9632, 0.5642, 0.9632, 0.5642, 0.9634, 0.564, 0.9632, 0.564, 0.963, 0.5642, 0.963, 0.5642, 0.9632, 0.5639, 0.9641, 0.5639, 0.964, 0.564, 0.964, 0.564, 0.9641, 0.5639, 0.964, 0.5639, 0.9638, 0.564, 0.9638, 0.564, 0.964, 0.5639, 0.9638, 0.5639, 0.9636, 0.564, 0.9636, 0.564, 0.9638, 0.5639, 0.9636, 0.5639, 0.9635, 0.564, 0.9635, 0.564, 0.9636, 0.5639, 0.9635, 0.5639, 0.9634, 0.564, 0.9634, 0.564, 0.9635, 0.5639, 0.9634, 0.5639, 0.9632, 0.564, 0.9632, 0.564, 0.9634, 0.5639, 0.9632, 0.5639, 0.963, 0.564, 0.963, 0.564, 0.9632, 0.5637, 0.964, 0.5637, 0.964, 0.5639, 0.964, 0.5639, 0.9641, 0.5637, 0.964, 0.5637, 0.9638, 0.5639, 0.9638, 0.5639, 0.964, 0.5637, 0.9638, 0.5637, 0.9636, 0.5639, 0.9636, 0.5639, 0.9638, 0.5637, 0.9636, 0.5637, 0.9635, 0.5639, 0.9635, 0.5639, 0.9636, 0.5637, 0.9635, 0.5637, 0.9634, 0.5639, 0.9634, 0.5639, 0.9635, 0.5637, 0.9634, 0.5637, 0.9632, 0.5639, 0.9632, 0.5639, 0.9634, 0.5637, 0.9632, 0.5637, 0.963, 0.5639, 0.963, 0.5639, 0.9632, 0.5637, 0.9642, 0.5637, 0.9641, 0.5639, 0.9641, 0.5639, 0.9642, 0.5637, 0.9641, 0.5637, 0.964, 0.5639, 0.9641, 0.5639, 0.9641, 0.5639, 0.9642, 0.5639, 0.9641, 0.564, 0.9641, 0.564, 0.9642, 0.5639, 0.9641, 0.5639, 0.9641, 0.564, 0.9641, 0.564, 0.9641, 0.564, 0.9642, 0.564, 0.9641, 0.5642, 0.9641, 0.5642, 0.9642, 0.564, 0.9641, 0.564, 0.9641, 0.5642, 0.9641, 0.5642, 0.9641, 0.5642, 0.9642, 0.5642, 0.9641, 0.5643, 0.9641, 0.5643, 0.9642, 0.5642, 0.9641, 0.5642, 0.9641, 0.5643, 0.9641, 0.5643, 0.9641, 0.5643, 0.9642, 0.5643, 0.9641, 0.5645, 0.9642, 0.5644, 0.9642, 0.5643, 0.9641, 0.5643, 0.9641, 0.5645, 0.9641, 0.5645, 0.9642, 0.5644, 0.9642, 0.5645, 0.9642, 0.5646, 0.9642, 0.5646, 0.9642, 0.5645, 0.9642, 0.5645, 0.9641, 0.5646, 0.9641, 0.5646, 0.9642, 0.5646, 0.9642, 0.5646, 0.9642, 0.5647, 0.9642, 0.5647, 0.9643, 0.5646, 0.9642, 0.5646, 0.9641, 0.5648, 0.9641, 0.5647, 0.9642, 0.5647, 0.9643, 0.5647, 0.9642, 0.5649, 0.9642, 0.5649, 0.9643, 0.5647, 0.9642, 0.5648, 0.9641, 0.5649, 0.9641, 0.5649, 0.9642, 0.5649, 0.9643, 0.5649, 0.9642, 0.565, 0.9642, 0.565, 0.9643, 0.5649, 0.9642, 0.5649, 0.9641, 0.565, 0.9641, 0.565, 0.9642, 0.565, 0.9643, 0.565, 0.9642, 0.5652, 0.9642, 0.5652, 0.9643, 0.565, 0.9642, 0.565, 0.9641, 0.5652, 0.9641, 0.5652, 0.9642, 0.5652, 0.9643, 0.5652, 0.9642, 0.5653, 0.9642, 0.5653, 0.9643, 0.5652, 0.9642, 0.5652, 0.9641, 0.5653, 0.9641, 0.5653, 0.9642, 0.5653, 0.9643, 0.5653, 0.9642, 0.5655, 0.9642, 0.5655, 0.9643, 0.5653, 0.9642, 0.5653, 0.9641, 0.5655, 0.9641, 0.5655, 0.9642, 0.5655, 0.9643, 0.5655, 0.9642, 0.5656, 0.9643, 0.5656, 0.9644, 0.5655, 0.9642, 0.5655, 0.9641, 0.5657, 0.9642, 0.5656, 0.9643, 0.5657, 0.9631, 0.5657, 0.9629, 0.5657, 0.9629, 0.5658, 0.9631, 0.5658, 0.9631, 0.5657, 0.9629, 0.5658, 0.9629, 0.5658, 0.9631, 0.5657, 0.9633, 0.5657, 0.9631, 0.5658, 0.9631, 0.5658, 0.9633, 0.5658, 0.9633, 0.5658, 0.9631, 0.5658, 0.9631, 0.5659, 0.9633, 0.5657, 0.9635, 0.5657, 0.9633, 0.5658, 0.9633, 0.5658, 0.9635, 0.5658, 0.9635, 0.5658, 0.9633, 0.5659, 0.9633, 0.5659, 0.9635, 0.5657, 0.9637, 0.5657, 0.9635, 0.5658, 0.9635, 0.5658, 0.9637, 0.5658, 0.9637, 0.5658, 0.9635, 0.5659, 0.9635, 0.5659, 0.9637, 0.5657, 0.9639, 0.5657, 0.9637, 0.5658, 0.9637, 0.5658, 0.9639, 0.5658, 0.9639, 0.5658, 0.9637, 0.5659, 0.9637, 0.5658, 0.9639, 0.5657, 0.9641, 0.5657, 0.9639, 0.5658, 0.9639, 0.5657, 0.9641, 0.5657, 0.9641, 0.5658, 0.9639, 0.5658, 0.9639, 0.5658, 0.9641, 0.5656, 0.9643, 0.5657, 0.9642, 0.5657, 0.9641, 0.5658, 0.9641, 0.5616, 0.9631, 0.5617, 0.9629, 0.5617, 0.9629, 0.5617, 0.9631, 0.5617, 0.9631, 0.5617, 0.9629, 0.5618, 0.9629, 0.5617, 0.9631, 0.5616, 0.9633, 0.5616, 0.9631, 0.5617, 0.9631, 0.5616, 0.9633, 0.5616, 0.9633, 0.5617, 0.9631, 0.5617, 0.9631, 0.5617, 0.9633, 0.5616, 0.9635, 0.5616, 0.9633, 0.5616, 0.9633, 0.5616, 0.9635, 0.5616, 0.9635, 0.5616, 0.9633, 0.5617, 0.9633, 0.5617, 0.9635, 0.5616, 0.9637, 0.5616, 0.9635, 0.5616, 0.9635, 0.5616, 0.9637, 0.5616, 0.9637, 0.5616, 0.9635, 0.5617, 0.9635, 0.5617, 0.9637, 0.5616, 0.9639, 0.5616, 0.9637, 0.5616, 0.9637, 0.5617, 0.9639, 0.5617, 0.9639, 0.5616, 0.9637, 0.5617, 0.9637, 0.5617, 0.9639, 0.5617, 0.9641, 0.5616, 0.9639, 0.5617, 0.9639, 0.5617, 0.9641, 0.5617, 0.9641, 0.5617, 0.9639, 0.5617, 0.9639, 0.5618, 0.9641, 0.5619, 0.9643, 0.5617, 0.9641, 0.5618, 0.9641, 0.5618, 0.9642, 0.5619, 0.9644, 0.5619, 0.9643, 0.562, 0.9642, 0.562, 0.9643, 0.5619, 0.9643, 0.5618, 0.9642, 0.562, 0.9641, 0.562, 0.9642, 0.562, 0.9643, 0.562, 0.9642, 0.5622, 0.9642, 0.5622, 0.9643, 0.562, 0.9642, 0.562, 0.9641, 0.5621, 0.9641, 0.5622, 0.9642, 0.5622, 0.9643, 0.5622, 0.9642, 0.5623, 0.9642, 0.5623, 0.9643, 0.5622, 0.9642, 0.5621, 0.9641, 0.5623, 0.9641, 0.5623, 0.9642, 0.5623, 0.9643, 0.5623, 0.9642, 0.5625, 0.9642, 0.5625, 0.9643, 0.5623, 0.9642, 0.5623, 0.9641, 0.5624, 0.9641, 0.5625, 0.9642, 0.5625, 0.9643, 0.5625, 0.9642, 0.5626, 0.9642, 0.5626, 0.9643, 0.5625, 0.9642, 0.5624, 0.9641, 0.5626, 0.9641, 0.5626, 0.9642, 0.5626, 0.9643, 0.5626, 0.9642, 0.5627, 0.9642, 0.5628, 0.9643, 0.5626, 0.9642, 0.5626, 0.9641, 0.5627, 0.9641, 0.5627, 0.9642, 0.5628, 0.9643, 0.5627, 0.9642, 0.5629, 0.9642, 0.5629, 0.9642, 0.5627, 0.9642, 0.5627, 0.9641, 0.5629, 0.9641, 0.5629, 0.9642, 0.5629, 0.9642, 0.5629, 0.9642, 0.563, 0.9641, 0.563, 0.9642, 0.5629, 0.9642, 0.5629, 0.9641, 0.563, 0.9641, 0.563, 0.9641, 0.563, 0.9642, 0.563, 0.9641, 0.5632, 0.9641, 0.5632, 0.9642, 0.563, 0.9641, 0.563, 0.9641, 0.5632, 0.9641, 0.5632, 0.9641, 0.5632, 0.9642, 0.5632, 0.9641, 0.5633, 0.9641, 0.5633, 0.9642, 0.5632, 0.9641, 0.5632, 0.9641, 0.5633, 0.9641, 0.5633, 0.9641, 0.5633, 0.9642, 0.5633, 0.9641, 0.5635, 0.9641, 0.5635, 0.9642, 0.5633, 0.9641, 0.5633, 0.9641, 0.5635, 0.9641, 0.5635, 0.9641, 0.5635, 0.9642, 0.5635, 0.9641, 0.5636, 0.9641, 0.5636, 0.9642, 0.5635, 0.9641, 0.5635, 0.9641, 0.5636, 0.9641, 0.5636, 0.9641, 0.5636, 0.9642, 0.5636, 0.9641, 0.5637, 0.9641, 0.5637, 0.9642, 0.5636, 0.9641, 0.5636, 0.9641, 0.5637, 0.964, 0.5637, 0.9641, 0.5636, 0.963, 0.5636, 0.963, 0.5637, 0.963, 0.5637, 0.963, 0.5636, 0.963, 0.5636, 0.9629, 0.5637, 0.9629, 0.5637, 0.963, 0.5635, 0.963, 0.5635, 0.963, 0.5636, 0.963, 0.5636, 0.963, 0.5635, 0.963, 0.5635, 0.9629, 0.5636, 0.9629, 0.5636, 0.963, 0.5633, 0.963, 0.5633, 0.9629, 0.5635, 0.963, 0.5635, 0.963, 0.5633, 0.9629, 0.5633, 0.9629, 0.5635, 0.9629, 0.5635, 0.963, 0.5632, 0.963, 0.5632, 0.9629, 0.5633, 0.9629, 0.5633, 0.963, 0.5632, 0.9629, 0.5632, 0.9629, 0.5633, 0.9629, 0.5633, 0.9629, 0.563, 0.963, 0.563, 0.9629, 0.5631, 0.963, 0.563, 0.9629, 0.563, 0.9629, 0.5632, 0.9629, 0.5632, 0.9629, 0.5629, 0.963, 0.5629, 0.9629, 0.563, 0.9629, 0.563, 0.963, 0.5629, 0.9629, 0.5629, 0.9628, 0.563, 0.9629, 0.563, 0.9629, 0.5627, 0.963, 0.5627, 0.9629, 0.5629, 0.9629, 0.5629, 0.963, 0.5627, 0.9629, 0.5627, 0.9628, 0.5629, 0.9628, 0.5629, 0.9629, 0.5626, 0.963, 0.5626, 0.9629, 0.5627, 0.9629, 0.5627, 0.963, 0.5626, 0.9629, 0.5626, 0.9628, 0.5627, 0.9628, 0.5627, 0.9629, 0.5624, 0.963, 0.5624, 0.9629, 0.5626, 0.9629, 0.5626, 0.963, 0.5624, 0.9629, 0.5625, 0.9628, 0.5626, 0.9628, 0.5626, 0.9629, 0.5623, 0.963, 0.5623, 0.9629, 0.5624, 0.9629, 0.5624, 0.963, 0.5623, 0.9629, 0.5623, 0.9628, 0.5625, 0.9628, 0.5624, 0.9629, 0.5621, 0.963, 0.5621, 0.9629, 0.5623, 0.9629, 0.5623, 0.963, 0.5621, 0.9629, 0.5622, 0.9628, 0.5623, 0.9628, 0.5623, 0.9629, 0.562, 0.963, 0.562, 0.9629, 0.5621, 0.9629, 0.5621, 0.963, 0.562, 0.9629, 0.562, 0.9628, 0.5622, 0.9628, 0.5621, 0.9629, 0.5618, 0.9629, 0.5618, 0.9628, 0.562, 0.9629, 0.562, 0.963, 0.5618, 0.9628, 0.5619, 0.9627, 0.562, 0.9628, 0.562, 0.9629, 0.5617, 0.9629, 0.5619, 0.9626, 0.5619, 0.9627, 0.5617, 0.9629, 0.5617, 0.9629, 0.5619, 0.9627, 0.5618, 0.9628, 0.5618, 0.9629, 0.5657, 0.9629, 0.5657, 0.9628, 0.5657, 0.9629, 0.5657, 0.9628, 0.5656, 0.9627, 0.5658, 0.9629, 0.5657, 0.9629, 0.5655, 0.963, 0.5655, 0.9629, 0.5657, 0.9628, 0.5657, 0.9629, 0.5655, 0.9629, 0.5655, 0.9628, 0.5656, 0.9627, 0.5657, 0.9628, 0.5654, 0.963, 0.5653, 0.9629, 0.5655, 0.9629, 0.5655, 0.963, 0.5653, 0.9629, 0.5653, 0.9628, 0.5655, 0.9628, 0.5655, 0.9629, 0.5652, 0.963, 0.5652, 0.9629, 0.5653, 0.9629, 0.5654, 0.963, 0.5652, 0.9629, 0.5652, 0.9628, 0.5653, 0.9628, 0.5653, 0.9629, 0.5651, 0.963, 0.565, 0.9629, 0.5652, 0.9629, 0.5652, 0.963, 0.565, 0.9629, 0.565, 0.9628, 0.5652, 0.9628, 0.5652, 0.9629, 0.5649, 0.963, 0.5649, 0.9629, 0.565, 0.9629, 0.5651, 0.963, 0.5649, 0.9629, 0.5649, 0.9628, 0.565, 0.9628, 0.565, 0.9629, 0.5648, 0.963, 0.5648, 0.9629, 0.5649, 0.9629, 0.5649, 0.963, 0.5648, 0.9629, 0.5647, 0.9628, 0.5649, 0.9628, 0.5649, 0.9629, 0.5646, 0.963, 0.5646, 0.9629, 0.5648, 0.9629, 0.5648, 0.963, 0.5646, 0.9629, 0.5646, 0.9628, 0.5647, 0.9628, 0.5648, 0.9629, 0.5645, 0.963, 0.5645, 0.9629, 0.5646, 0.9629, 0.5646, 0.963, 0.5645, 0.9629, 0.5645, 0.9629, 0.5646, 0.9628, 0.5646, 0.9629, 0.5643, 0.963, 0.5643, 0.9629, 0.5644, 0.963, 0.5643, 0.9629, 0.5643, 0.9629, 0.5645, 0.9629, 0.5645, 0.9629, 0.5642, 0.963, 0.5642, 0.9629, 0.5643, 0.9629, 0.5643, 0.963, 0.5642, 0.9629, 0.5642, 0.9629, 0.5643, 0.9629, 0.5643, 0.9629, 0.564, 0.963, 0.564, 0.963, 0.5642, 0.9629, 0.5642, 0.963, 0.564, 0.963, 0.564, 0.9629, 0.5642, 0.9629, 0.5642, 0.9629, 0.5639, 0.963, 0.5639, 0.963, 0.564, 0.963, 0.564, 0.963, 0.5639, 0.963, 0.5639, 0.9629, 0.564, 0.9629, 0.564, 0.963, 0.5637, 0.963, 0.5637, 0.963, 0.5639, 0.963, 0.5639, 0.963, 0.5637, 0.963, 0.5637, 0.9629, 0.5639, 0.9629, 0.5639, 0.963, 0.5658, 0.9641, 0.5656, 0.9644, 0.5656, 0.9643, 0.5658, 0.9641, 0.5619, 0.9644, 0.5617, 0.9641, 0.5617, 0.9641, 0.5619, 0.9643, 0.5643, 0.9632, 0.5643, 0.963, 0.5644, 0.963, 0.5644, 0.9632, 0.5644, 0.9632, 0.5644, 0.963, 0.5644, 0.963, 0.5644, 0.9632, 0.5643, 0.9634, 0.5643, 0.9632, 0.5644, 0.9632, 0.5644, 0.9634, 0.5644, 0.9634, 0.5644, 0.9632, 0.5644, 0.9632, 0.5644, 0.9634, 0.5643, 0.9635, 0.5643, 0.9634, 0.5644, 0.9634, 0.5644, 0.9635, 0.5644, 0.9635, 0.5644, 0.9634, 0.5644, 0.9634, 0.5644, 0.9635, 0.5643, 0.9636, 0.5643, 0.9635, 0.5644, 0.9635, 0.5644, 0.9636, 0.5644, 0.9636, 0.5644, 0.9635, 0.5644, 0.9635, 0.5644, 0.9636, 0.5643, 0.9638, 0.5643, 0.9636, 0.5644, 0.9636, 0.5644, 0.9638, 0.5644, 0.9638, 0.5644, 0.9636, 0.5644, 0.9636, 0.5644, 0.9638, 0.5643, 0.964, 0.5643, 0.9638, 0.5644, 0.9638, 0.5644, 0.964, 0.5644, 0.964, 0.5644, 0.9638, 0.5644, 0.9638, 0.5644, 0.964, 0.563, 0.9632, 0.563, 0.963, 0.5631, 0.963, 0.5631, 0.9632, 0.5631, 0.9632, 0.5631, 0.963, 0.5631, 0.963, 0.5631, 0.9632, 0.563, 0.9634, 0.563, 0.9632, 0.5631, 0.9632, 0.5631, 0.9634, 0.5631, 0.9634, 0.5631, 0.9632, 0.5631, 0.9632, 0.5631, 0.9634, 0.563, 0.9635, 0.563, 0.9634, 0.5631, 0.9634, 0.5631, 0.9635, 0.5631, 0.9635, 0.5631, 0.9634, 0.5631, 0.9634, 0.5631, 0.9635, 0.563, 0.9636, 0.563, 0.9635, 0.5631, 0.9635, 0.5631, 0.9636, 0.5631, 0.9636, 0.5631, 0.9635, 0.5631, 0.9635, 0.5631, 0.9636, 0.563, 0.9638, 0.563, 0.9636, 0.5631, 0.9636, 0.5631, 0.9638, 0.5631, 0.9638, 0.5631, 0.9636, 0.5631, 0.9636, 0.5631, 0.9638, 0.563, 0.964, 0.563, 0.9638, 0.5631, 0.9638, 0.5631, 0.964, 0.5631, 0.964, 0.5631, 0.9638, 0.5631, 0.9638, 0.5631, 0.964, 0.5631, 0.963, 0.563, 0.9629, 0.5632, 0.9629, 0.5631, 0.963, 0.5631, 0.963, 0.5632, 0.9629, 0.5632, 0.963, 0.5632, 0.9641, 0.5631, 0.964, 0.5632, 0.964, 0.5631, 0.964, 0.563, 0.9641, 0.563, 0.964, 0.5644, 0.963, 0.5643, 0.9629, 0.5645, 0.9629, 0.5644, 0.963, 0.5644, 0.963, 0.5645, 0.9629, 0.5645, 0.963, 0.5645, 0.9641, 0.5644, 0.964, 0.5645, 0.964, 0.5644, 0.964, 0.5643, 0.9641, 0.5643, 0.964, 0.5642, 0.9628, 0.5642, 0.9628, 0.564, 0.9628, 0.564, 0.9628, 0.563, 0.9628, 0.563, 0.9628, 0.5629, 0.9628, 0.5629, 0.9628, 0.5625, 0.9627, 0.5625, 0.9627, 0.5623, 0.9627, 0.5623, 0.9627, 0.5646, 0.9628, 0.5646, 0.9628, 0.5644, 0.9628, 0.5644, 0.9628, 0.564, 0.9628, 0.564, 0.9628, 0.5639, 0.9628, 0.5639, 0.9628, 0.5649, 0.9627, 0.5649, 0.9627, 0.5647, 0.9628, 0.5647, 0.9628, 0.5632, 0.9628, 0.5632, 0.9628, 0.563, 0.9628, 0.563, 0.9628, 0.5653, 0.9627, 0.5653, 0.9627, 0.5652, 0.9627, 0.5652, 0.9627, 0.5647, 0.9628, 0.5647, 0.9628, 0.5646, 0.9628, 0.5646, 0.9628, 0.5656, 0.9626, 0.5656, 0.9626, 0.5655, 0.9627, 0.5655, 0.9627, 0.5622, 0.9627, 0.5622, 0.9627, 0.562, 0.9627, 0.562, 0.9627, 0.5643, 0.9628, 0.5643, 0.9628, 0.5642, 0.9628, 0.5642, 0.9628, 0.5655, 0.9627, 0.5655, 0.9627, 0.5653, 0.9627, 0.5653, 0.9627, 0.5626, 0.9627, 0.5626, 0.9627, 0.5625, 0.9627, 0.5625, 0.9627, 0.562, 0.9627, 0.562, 0.9627, 0.5619, 0.9626, 0.5619, 0.9626, 0.5629, 0.9628, 0.5629, 0.9628, 0.5628, 0.9628, 0.5628, 0.9628, 0.5637, 0.9628, 0.5637, 0.9628, 0.5636, 0.9628, 0.5636, 0.9628, 0.5644, 0.9628, 0.5644, 0.9628, 0.5643, 0.9628, 0.5643, 0.9628, 0.5633, 0.9628, 0.5633, 0.9628, 0.5632, 0.9628, 0.5632, 0.9628, 0.5628, 0.9628, 0.5628, 0.9628, 0.5626, 0.9627, 0.5626, 0.9627, 0.5636, 0.9628, 0.5636, 0.9628, 0.5635, 0.9628, 0.5635, 0.9628, 0.5652, 0.9627, 0.5652, 0.9627, 0.565, 0.9627, 0.565, 0.9627, 0.5623, 0.9627, 0.5623, 0.9627, 0.5622, 0.9627, 0.5622, 0.9627, 0.5635, 0.9628, 0.5635, 0.9628, 0.5633, 0.9628, 0.5633, 0.9628, 0.5639, 0.9628, 0.5639, 0.9628, 0.5637, 0.9628, 0.5637, 0.9628, 0.565, 0.9627, 0.565, 0.9627, 0.5649, 0.9627, 0.5649, 0.9627, 0.5637, 0.9628, 0.5637, 0.9628, 0.5636, 0.9628, 0.5636, 0.9628, 0.5633, 0.9628, 0.5633, 0.9628, 0.5632, 0.9628, 0.5632, 0.9628, 0.5647, 0.9628, 0.5647, 0.9628, 0.5646, 0.9628, 0.5646, 0.9628, 0.563, 0.9628, 0.563, 0.9628, 0.5629, 0.9628, 0.5629, 0.9628, 0.562, 0.9627, 0.562, 0.9627, 0.5619, 0.9626, 0.5619, 0.9626, 0.5644, 0.9628, 0.5644, 0.9628, 0.5643, 0.9628, 0.5643, 0.9628, 0.5626, 0.9627, 0.5626, 0.9627, 0.5625, 0.9627, 0.5625, 0.9627, 0.5628, 0.9628, 0.5628, 0.9628, 0.5626, 0.9627, 0.5626, 0.9627, 0.5655, 0.9627, 0.5655, 0.9627, 0.5653, 0.9627, 0.5653, 0.9627, 0.5629, 0.9628, 0.5629, 0.9628, 0.5628, 0.9628, 0.5628, 0.9628, 0.5642, 0.9628, 0.5642, 0.9628, 0.564, 0.9628, 0.564, 0.9628, 0.5623, 0.9627, 0.5623, 0.9627, 0.5622, 0.9627, 0.5622, 0.9627, 0.5625, 0.9627, 0.5625, 0.9627, 0.5623, 0.9627, 0.5623, 0.9627, 0.5622, 0.9627, 0.5622, 0.9627, 0.562, 0.9627, 0.562, 0.9627, 0.5652, 0.9627, 0.5652, 0.9627, 0.565, 0.9627, 0.565, 0.9627, 0.5635, 0.9628, 0.5635, 0.9628, 0.5633, 0.9628, 0.5633, 0.9628, 0.5656, 0.9626, 0.5656, 0.9626, 0.5655, 0.9627, 0.5655, 0.9627, 0.5643, 0.9628, 0.5643, 0.9628, 0.5642, 0.9628, 0.5642, 0.9628, 0.5632, 0.9628, 0.5632, 0.9628, 0.563, 0.9628, 0.563, 0.9628, 0.5649, 0.9627, 0.5649, 0.9627, 0.5647, 0.9628, 0.5647, 0.9628, 0.5653, 0.9627, 0.5653, 0.9627, 0.5652, 0.9627, 0.5652, 0.9627, 0.564, 0.9628, 0.564, 0.9628, 0.5639, 0.9628, 0.5639, 0.9628, 0.5639, 0.9628, 0.5639, 0.9628, 0.5637, 0.9628, 0.5637, 0.9628, 0.5636, 0.9628, 0.5636, 0.9628, 0.5635, 0.9628, 0.5635, 0.9628, 0.5646, 0.9628, 0.5646, 0.9628, 0.5644, 0.9628, 0.5644, 0.9628, 0.565, 0.9627, 0.565, 0.9627, 0.5649, 0.9627, 0.5649, 0.9627])
_uv.active_render = True
_uv = me_cylinder_001.uv_layers.new(name='UV_2')
_uv.uv.foreach_set('vector', [0.5, 0.4131, 0.5, 0.3649, 0.5468, 0.3637, 0.5503, 0.4121, 0.5503, 0.4121, 0.5468, 0.3637, 0.5936, 0.3607, 0.6007, 0.4093, 0.6007, 0.4093, 0.5936, 0.3607, 0.6407, 0.3555, 0.6515, 0.4048, 0.6515, 0.4048, 0.6407, 0.3555, 0.6883, 0.3482, 0.7037, 0.399, 0.7037, 0.399, 0.6883, 0.3482, 0.736, 0.3378, 0.7574, 0.388, 0.7574, 0.388, 0.736, 0.3378, 0.7828, 0.3241, 0.8084, 0.3726, 0.8084, 0.3726, 0.7828, 0.3241, 0.8286, 0.3076, 0.8578, 0.3555, 0.8578, 0.3555, 0.8286, 0.3076, 0.8739, 0.2888, 0.9069, 0.3368, 0.9069, 0.3368, 0.8739, 0.2888, 0.9189, 0.2674, 0.9561, 0.3159, 0.9561, 0.3159, 0.9189, 0.2674, 0.9639, 0.2431, 1.006, 0.2926, 1.006, 0.2926, 0.9639, 0.2431, 1.01, 0.2154, 1.056, 0.2671, 1.056, 0.2671, 1.01, 0.2154, 1.057, 0.1836, 1.107, 0.2401, 1.107, 0.2401, 1.057, 0.1836, 1.108, 0.1459, 1.161, 0.2145, 1.161, 0.2145, 1.108, 0.1459, 1.25, 0.1929, 1.241, 0.2514, -0.225, 0.2642, -0.1827, 0.248, -0.1762, 0.2904, -0.1614, 0.2145, -0.1084, 0.1459, -0.05681, 0.1836, -0.1075, 0.2401, -0.1075, 0.2401, -0.05681, 0.1836, -0.009531, 0.2154, -0.05573, 0.2671, -0.05573, 0.2671, -0.009531, 0.2154, 0.03607, 0.2431, -0.005547, 0.2926, -0.005547, 0.2926, 0.03607, 0.2431, 0.08112, 0.2674, 0.04391, 0.3159, 0.04391, 0.3159, 0.08112, 0.2674, 0.1261, 0.2888, 0.09307, 0.3368, 0.09307, 0.3368, 0.1261, 0.2888, 0.1714, 0.3076, 0.1422, 0.3555, 0.1422, 0.3555, 0.1714, 0.3076, 0.2172, 0.3241, 0.1916, 0.3726, 0.1916, 0.3726, 0.2172, 0.3241, 0.264, 0.3378, 0.2426, 0.388, 0.2426, 0.388, 0.264, 0.3378, 0.3117, 0.3482, 0.2963, 0.399, 0.2963, 0.399, 0.3117, 0.3482, 0.3593, 0.3555, 0.3485, 0.4048, 0.3485, 0.4048, 0.3593, 0.3555, 0.4064, 0.3607, 0.3993, 0.4093, 0.3993, 0.4093, 0.4064, 0.3607, 0.4532, 0.3637, 0.4497, 0.4121, 0.4497, 0.4121, 0.4532, 0.3637, 0.5, 0.3649, 0.5, 0.4131, 0.4328, 0.8841, 0.4357, 0.8443, 0.5, 0.8453, 0.5, 0.8852, 0.4357, 0.8443, 0.4381, 0.7649, 0.5, 0.766, 0.5, 0.8453, 0.4381, 0.7649, 0.4399, 0.7046, 0.5, 0.7057, 0.5, 0.766, 0.4399, 0.7046, 0.4417, 0.6482, 0.5, 0.6494, 0.5, 0.7057, 0.4417, 0.6482, 0.4437, 0.5936, 0.5, 0.5945, 0.5, 0.6494, 0.4437, 0.5936, 0.4459, 0.539, 0.5, 0.5398, 0.5, 0.5945, 0.4459, 0.539, 0.4485, 0.4727, 0.5, 0.4735, 0.5, 0.5398, 0.3655, 0.8806, 0.3715, 0.841, 0.4357, 0.8443, 0.4328, 0.8841, 0.3715, 0.841, 0.3764, 0.7617, 0.4381, 0.7649, 0.4357, 0.8443, 0.3764, 0.7617, 0.3798, 0.7014, 0.4399, 0.7046, 0.4381, 0.7649, 0.3798, 0.7014, 0.3834, 0.6451, 0.4417, 0.6482, 0.4399, 0.7046, 0.3834, 0.6451, 0.3875, 0.5907, 0.4437, 0.5936, 0.4417, 0.6482, 0.3875, 0.5907, 0.392, 0.5362, 0.4459, 0.539, 0.4437, 0.5936, 0.392, 0.5362, 0.3971, 0.4701, 0.4485, 0.4727, 0.4459, 0.539, 0.2981, 0.8741, 0.3082, 0.8349, 0.3715, 0.841, 0.3655, 0.8806, 0.3082, 0.8349, 0.3151, 0.7567, 0.3764, 0.7617, 0.3715, 0.841, 0.3151, 0.7567, 0.3198, 0.6964, 0.3798, 0.7014, 0.3764, 0.7617, 0.3198, 0.6964, 0.3251, 0.64, 0.3834, 0.6451, 0.3798, 0.7014, 0.3251, 0.64, 0.3313, 0.5856, 0.3875, 0.5907, 0.3834, 0.6451, 0.3313, 0.5856, 0.3384, 0.5314, 0.392, 0.5362, 0.3875, 0.5907, 0.3384, 0.5314, 0.3463, 0.4663, 0.3971, 0.4701, 0.392, 0.5362, 0.2294, 0.8611, 0.2489, 0.8257, 0.3082, 0.8349, 0.2981, 0.8741, 0.2489, 0.8257, 0.2536, 0.751, 0.3151, 0.7567, 0.3082, 0.8349, 0.2536, 0.751, 0.2595, 0.69, 0.3198, 0.6964, 0.3151, 0.7567, 0.2595, 0.69, 0.2666, 0.6328, 0.3251, 0.64, 0.3198, 0.6964, 0.2666, 0.6328, 0.275, 0.5778, 0.3313, 0.5856, 0.3251, 0.64, 0.275, 0.5778, 0.2849, 0.5233, 0.3384, 0.5314, 0.3313, 0.5856, 0.2849, 0.5233, 0.2982, 0.462, 0.3463, 0.4663, 0.3384, 0.5314, 0.1546, 0.8512, 0.1832, 0.8326, 0.2069, 0.836, 0.2294, 0.8611, 0.2069, 0.836, 0.2173, 0.7502, 0.2536, 0.751, 0.2489, 0.8257, 0.2173, 0.7502, 0.2263, 0.6877, 0.2595, 0.69, 0.2536, 0.751, 0.2263, 0.6877, 0.2354, 0.6283, 0.2666, 0.6328, 0.2595, 0.69, 0.2354, 0.6283, 0.2446, 0.5708, 0.275, 0.5778, 0.2666, 0.6328, 0.2446, 0.5708, 0.2544, 0.5147, 0.2849, 0.5233, 0.275, 0.5778, 0.2544, 0.5147, 0.2685, 0.4442, 0.2982, 0.462, 0.2849, 0.5233, 0.08337, 0.845, 0.09664, 0.8059, 0.1555, 0.8106, 0.1546, 0.8512, 0.09664, 0.8059, 0.1093, 0.7269, 0.1692, 0.7385, 0.1555, 0.8106, 0.1093, 0.7269, 0.1211, 0.6662, 0.1813, 0.6779, 0.1692, 0.7385, 0.1211, 0.6662, 0.1332, 0.6091, 0.1922, 0.6209, 0.1813, 0.6779, 0.1332, 0.6091, 0.1455, 0.5539, 0.2019, 0.5656, 0.1922, 0.6209, 0.1455, 0.5539, 0.1588, 0.4991, 0.2113, 0.5102, 0.2019, 0.5656, 0.1588, 0.4991, 0.1771, 0.4341, 0.2226, 0.4492, 0.2113, 0.5102, 0.01635, 0.8343, 0.03377, 0.7952, 0.09664, 0.8059, 0.08337, 0.845, 0.03377, 0.7952, 0.04851, 0.7141, 0.1093, 0.7269, 0.09664, 0.8059, 0.04851, 0.7141, 0.06151, 0.6527, 0.1211, 0.6662, 0.1093, 0.7269, 0.06151, 0.6527, 0.07504, 0.5955, 0.1332, 0.6091, 0.1211, 0.6662, 0.07504, 0.5955, 0.08953, 0.5402, 0.1455, 0.5539, 0.1332, 0.6091, 0.08953, 0.5402, 0.1055, 0.4852, 0.1588, 0.4991, 0.1455, 0.5539, 0.1055, 0.4852, 0.1274, 0.4187, 0.1771, 0.4341, 0.1588, 0.4991, -0.0503, 0.8209, -0.03007, 0.7819, 0.03377, 0.7952, 0.01635, 0.8343, -0.03007, 0.7819, -0.01282, 0.6996, 0.04851, 0.7141, 0.03377, 0.7952, -0.01282, 0.6996, 0.001801, 0.6377, 0.06151, 0.6527, 0.04851, 0.7141, 0.001801, 0.6377, 0.01704, 0.5801, 0.07504, 0.5955, 0.06151, 0.6527, 0.01704, 0.5801, 0.0335, 0.5245, 0.08953, 0.5402, 0.07504, 0.5955, 0.0335, 0.5245, 0.05182, 0.469, 0.1055, 0.4852, 0.08953, 0.5402, 0.05182, 0.469, 0.07667, 0.4014, 0.1274, 0.4187, 0.1055, 0.4852, -0.1166, 0.8052, -0.09399, 0.7665, -0.03007, 0.7819, -0.0503, 0.8209, -0.09399, 0.7665, -0.07435, 0.6836, -0.01282, 0.6996, -0.03007, 0.7819, -0.07435, 0.6836, -0.05809, 0.6211, 0.001801, 0.6377, -0.01282, 0.6996, -0.05809, 0.6211, -0.04117, 0.5628, 0.01704, 0.5801, 0.001801, 0.6377, -0.04117, 0.5628, -0.02277, 0.5067, 0.0335, 0.5245, 0.01704, 0.5801, -0.02277, 0.5067, -0.002259, 0.4506, 0.05182, 0.469, 0.0335, 0.5245, -0.002259, 0.4506, 0.02546, 0.3821, 0.07667, 0.4014, 0.05182, 0.469, -0.1822, 0.7877, -0.1576, 0.7494, -0.09399, 0.7665, -0.1166, 0.8052, -0.1576, 0.7494, -0.136, 0.6661, -0.07435, 0.6836, -0.09399, 0.7665, -0.136, 0.6661, -0.1183, 0.6029, -0.05809, 0.6211, -0.07435, 0.6836, -0.1183, 0.6029, -0.09982, 0.5439, -0.04117, 0.5628, -0.05809, 0.6211, -0.09982, 0.5439, -0.07947, 0.4869, -0.02277, 0.5067, -0.04117, 0.5628, -0.07947, 0.4869, -0.05669, 0.4301, -0.002259, 0.4506, -0.02277, 0.5067, -0.05669, 0.4301, -0.02611, 0.3607, 0.02546, 0.3821, -0.002259, 0.4506, -0.2466, 0.7684, -0.2204, 0.7309, -0.1576, 0.7494, -0.1822, 0.7877, -0.2204, 0.7309, -0.1977, 0.6476, -0.136, 0.6661, -0.1576, 0.7494, -0.1977, 0.6476, -0.1793, 0.5835, -0.1183, 0.6029, -0.136, 0.6661, -0.1793, 0.5835, -0.1593, 0.5232, -0.09982, 0.5439, -0.1183, 0.6029, -0.1593, 0.5232, -0.1369, 0.4651, -0.07947, 0.4869, -0.09982, 0.5439, -0.1369, 0.4651, -0.1115, 0.4074, -0.05669, 0.4301, -0.07947, 0.4869, -0.1115, 0.4074, -0.07788, 0.3374, -0.02611, 0.3607, -0.05669, 0.4301, -0.3092, 0.7471, -0.2812, 0.7115, -0.2204, 0.7309, -0.2466, 0.7684, -0.2812, 0.7115, -0.2599, 0.6292, -0.1977, 0.6476, -0.2204, 0.7309, -0.2599, 0.6292, -0.2417, 0.5633, -0.1793, 0.5835, -0.1977, 0.6476, -0.2417, 0.5633, -0.2203, 0.5007, -0.1593, 0.5232, -0.1793, 0.5835, -0.2203, 0.5007, -0.1954, 0.4405, -0.1369, 0.4651, -0.1593, 0.5232, -0.1954, 0.4405, -0.1664, 0.382, -0.1115, 0.4074, -0.1369, 0.4651, -0.1664, 0.382, -0.1292, 0.3131, -0.07788, 0.3374, -0.1115, 0.4074, -0.3727, 0.7199, -0.3352, 0.693, -0.2812, 0.7115, -0.3092, 0.7471, -0.3352, 0.693, -0.3256, 0.6131, -0.2599, 0.6292, -0.2812, 0.7115, -0.3256, 0.6131, -0.3076, 0.5431, -0.2417, 0.5633, -0.2599, 0.6292, -0.3076, 0.5431, -0.2835, 0.4763, -0.2203, 0.5007, -0.2417, 0.5633, -0.2835, 0.4763, -0.2561, 0.4117, -0.1954, 0.4405, -0.2203, 0.5007, -0.2561, 0.4117, -0.2223, 0.3507, -0.1664, 0.382, -0.1954, 0.4405, -0.2223, 0.3507, -0.1762, 0.2904, -0.1292, 0.3131, -0.1664, 0.382, -0.3727, 0.7199, -0.3914, 0.6755, -0.3352, 0.693, -0.3914, 0.6755, -0.3833, 0.5885, -0.3256, 0.6131, -0.3352, 0.693, -0.3833, 0.5885, -0.3691, 0.5185, -0.3076, 0.5431, -0.3256, 0.6131, -0.3691, 0.5185, -0.3466, 0.4512, -0.2835, 0.4763, -0.3076, 0.5431, -0.3466, 0.4512, -0.3164, 0.3876, -0.2561, 0.4117, -0.2835, 0.4763, -0.3164, 0.3876, -0.2788, 0.3289, -0.2223, 0.3507, -0.2561, 0.4117, -0.2788, 0.3289, -0.225, 0.2642, -0.1762, 0.2904, -0.2223, 0.3507, 1.373, 0.7199, 1.335, 0.693, 1.391, 0.6755, 1.412, 0.6729, 1.407, 0.5848, 1.469, 0.5976, 1.463, 0.7073, 1.407, 0.5848, 1.393, 0.5118, 1.458, 0.5051, 1.469, 0.5976, 1.393, 0.5118, 1.37, 0.4419, 1.435, 0.4155, 1.458, 0.5051, 1.37, 0.4419, 1.338, 0.3761, 1.389, 0.3352, 1.435, 0.4155, 1.338, 0.3761, 1.298, 0.3151, 1.332, 0.263, 1.389, 0.3352, 1.298, 0.3151, 1.241, 0.2514, 1.25, 0.1929, 1.332, 0.263, 1.309, 0.7471, 1.281, 0.7115, 1.335, 0.693, 1.373, 0.7199, 1.281, 0.7115, 1.26, 0.6292, 1.326, 0.6131, 1.335, 0.693, 1.26, 0.6292, 1.242, 0.5633, 1.308, 0.5431, 1.326, 0.6131, 1.242, 0.5633, 1.22, 0.5007, 1.284, 0.4763, 1.308, 0.5431, 1.22, 0.5007, 1.195, 0.4405, 1.256, 0.4117, 1.284, 0.4763, 1.195, 0.4405, 1.166, 0.382, 1.222, 0.3507, 1.256, 0.4117, 1.166, 0.382, 1.129, 0.3131, 1.176, 0.2904, 1.222, 0.3507, 1.247, 0.7684, 1.22, 0.7309, 1.281, 0.7115, 1.309, 0.7471, 1.22, 0.7309, 1.198, 0.6476, 1.26, 0.6292, 1.281, 0.7115, 1.198, 0.6476, 1.179, 0.5835, 1.242, 0.5633, 1.26, 0.6292, 1.179, 0.5835, 1.159, 0.5232, 1.22, 0.5007, 1.242, 0.5633, 1.159, 0.5232, 1.137, 0.4651, 1.195, 0.4405, 1.22, 0.5007, 1.137, 0.4651, 1.111, 0.4074, 1.166, 0.382, 1.195, 0.4405, 1.111, 0.4074, 1.078, 0.3374, 1.129, 0.3131, 1.166, 0.382, 1.182, 0.7877, 1.158, 0.7494, 1.22, 0.7309, 1.247, 0.7684, 1.158, 0.7494, 1.136, 0.6661, 1.198, 0.6476, 1.22, 0.7309, 1.136, 0.6661, 1.118, 0.6029, 1.179, 0.5835, 1.198, 0.6476, 1.118, 0.6029, 1.1, 0.5439, 1.159, 0.5232, 1.179, 0.5835, 1.1, 0.5439, 1.079, 0.4869, 1.137, 0.4651, 1.159, 0.5232, 1.079, 0.4869, 1.057, 0.4301, 1.111, 0.4074, 1.137, 0.4651, 1.057, 0.4301, 1.026, 0.3607, 1.078, 0.3374, 1.111, 0.4074, 1.117, 0.8052, 1.094, 0.7665, 1.158, 0.7494, 1.182, 0.7877, 1.094, 0.7665, 1.074, 0.6836, 1.136, 0.6661, 1.158, 0.7494, 1.074, 0.6836, 1.058, 0.6211, 1.118, 0.6029, 1.136, 0.6661, 1.058, 0.6211, 1.041, 0.5628, 1.1, 0.5439, 1.118, 0.6029, 1.041, 0.5628, 1.023, 0.5067, 1.079, 0.4869, 1.1, 0.5439, 1.023, 0.5067, 1.002, 0.4506, 1.057, 0.4301, 1.079, 0.4869, 1.002, 0.4506, 0.9745, 0.3821, 1.026, 0.3607, 1.057, 0.4301, 1.05, 0.8209, 1.03, 0.7819, 1.094, 0.7665, 1.117, 0.8052, 1.03, 0.7819, 1.013, 0.6996, 1.074, 0.6836, 1.094, 0.7665, 1.013, 0.6996, 0.9982, 0.6377, 1.058, 0.6211, 1.074, 0.6836, 0.9982, 0.6377, 0.983, 0.5801, 1.041, 0.5628, 1.058, 0.6211, 0.983, 0.5801, 0.9665, 0.5245, 1.023, 0.5067, 1.041, 0.5628, 0.9665, 0.5245, 0.9482, 0.469, 1.002, 0.4506, 1.023, 0.5067, 0.9482, 0.469, 0.9233, 0.4014, 0.9745, 0.3821, 1.002, 0.4506, 0.9836, 0.8343, 0.9662, 0.7952, 1.03, 0.7819, 1.05, 0.8209, 0.9662, 0.7952, 0.9515, 0.7141, 1.013, 0.6996, 1.03, 0.7819, 0.9515, 0.7141, 0.9385, 0.6527, 0.9982, 0.6377, 1.013, 0.6996, 0.9385, 0.6527, 0.925, 0.5955, 0.983, 0.5801, 0.9982, 0.6377, 0.925, 0.5955, 0.9105, 0.5402, 0.9665, 0.5245, 0.983, 0.5801, 0.9105, 0.5402, 0.8945, 0.4852, 0.9482, 0.469, 0.9665, 0.5245, 0.8945, 0.4852, 0.8726, 0.4187, 0.9233, 0.4014, 0.9482, 0.469, 0.9166, 0.845, 0.9034, 0.8059, 0.9662, 0.7952, 0.9836, 0.8343, 0.9034, 0.8059, 0.8907, 0.7269, 0.9515, 0.7141, 0.9662, 0.7952, 0.8907, 0.7269, 0.8789, 0.6662, 0.9385, 0.6527, 0.9515, 0.7141, 0.8789, 0.6662, 0.8668, 0.6091, 0.925, 0.5955, 0.9385, 0.6527, 0.8668, 0.6091, 0.8545, 0.5539, 0.9105, 0.5402, 0.925, 0.5955, 0.8545, 0.5539, 0.8412, 0.4991, 0.8945, 0.4852, 0.9105, 0.5402, 0.8412, 0.4991, 0.8229, 0.4341, 0.8726, 0.4187, 0.8945, 0.4852, 0.8454, 0.8512, 0.8445, 0.8106, 0.9034, 0.8059, 0.9166, 0.845, 0.8445, 0.8106, 0.8308, 0.7385, 0.8907, 0.7269, 0.9034, 0.8059, 0.8308, 0.7385, 0.8187, 0.6779, 0.8789, 0.6662, 0.8907, 0.7269, 0.8187, 0.6779, 0.8078, 0.6209, 0.8668, 0.6091, 0.8789, 0.6662, 0.8078, 0.6209, 0.7981, 0.5656, 0.8545, 0.5539, 0.8668, 0.6091, 0.7981, 0.5656, 0.7887, 0.5102, 0.8412, 0.4991, 0.8545, 0.5539, 0.7887, 0.5102, 0.7774, 0.4492, 0.8229, 0.4341, 0.8412, 0.4991, 0.7706, 0.8611, 0.7931, 0.836, 0.8168, 0.8326, 0.8454, 0.8512, 0.8168, 0.8326, 0.8024, 0.7469, 0.8308, 0.7385, 0.8445, 0.8106, 0.8024, 0.7469, 0.7938, 0.6844, 0.8187, 0.6779, 0.8308, 0.7385, 0.7938, 0.6844, 0.7844, 0.625, 0.8078, 0.6209, 0.8187, 0.6779, 0.7844, 0.625, 0.7741, 0.5678, 0.7981, 0.5656, 0.8078, 0.6209, 0.7741, 0.5678, 0.7628, 0.512, 0.7887, 0.5102, 0.7981, 0.5656, 0.7628, 0.512, 0.7504, 0.4405, 0.7774, 0.4492, 0.7887, 0.5102, 0.7019, 0.8741, 0.6918, 0.8349, 0.7511, 0.8257, 0.7706, 0.8611, 0.6918, 0.8349, 0.6849, 0.7567, 0.7464, 0.751, 0.7511, 0.8257, 0.6849, 0.7567, 0.6802, 0.6964, 0.7405, 0.69, 0.7464, 0.751, 0.6802, 0.6964, 0.6749, 0.64, 0.7334, 0.6328, 0.7405, 0.69, 0.6749, 0.64, 0.6687, 0.5856, 0.725, 0.5778, 0.7334, 0.6328, 0.6687, 0.5856, 0.6616, 0.5314, 0.7151, 0.5233, 0.725, 0.5778, 0.6616, 0.5314, 0.6537, 0.4663, 0.7018, 0.462, 0.7151, 0.5233, 0.6345, 0.8806, 0.6285, 0.841, 0.6918, 0.8349, 0.7019, 0.8741, 0.6285, 0.841, 0.6236, 0.7617, 0.6849, 0.7567, 0.6918, 0.8349, 0.6236, 0.7617, 0.6202, 0.7014, 0.6802, 0.6964, 0.6849, 0.7567, 0.6202, 0.7014, 0.6166, 0.6451, 0.6749, 0.64, 0.6802, 0.6964, 0.6166, 0.6451, 0.6125, 0.5907, 0.6687, 0.5856, 0.6749, 0.64, 0.6125, 0.5907, 0.608, 0.5362, 0.6616, 0.5314, 0.6687, 0.5856, 0.608, 0.5362, 0.6029, 0.4701, 0.6537, 0.4663, 0.6616, 0.5314, 0.5672, 0.8841, 0.5643, 0.8443, 0.6285, 0.841, 0.6345, 0.8806, 0.5643, 0.8443, 0.5619, 0.7649, 0.6236, 0.7617, 0.6285, 0.841, 0.5619, 0.7649, 0.5601, 0.7046, 0.6202, 0.7014, 0.6236, 0.7617, 0.5601, 0.7046, 0.5583, 0.6482, 0.6166, 0.6451, 0.6202, 0.7014, 0.5583, 0.6482, 0.5563, 0.5936, 0.6125, 0.5907, 0.6166, 0.6451, 0.5563, 0.5936, 0.5541, 0.539, 0.608, 0.5362, 0.6125, 0.5907, 0.5541, 0.539, 0.5515, 0.4727, 0.6029, 0.4701, 0.608, 0.5362, 0.5, 0.8852, 0.5, 0.8453, 0.5643, 0.8443, 0.5672, 0.8841, 0.5, 0.8453, 0.5, 0.766, 0.5619, 0.7649, 0.5643, 0.8443, 0.5, 0.766, 0.5, 0.7057, 0.5601, 0.7046, 0.5619, 0.7649, 0.5, 0.7057, 0.5, 0.6494, 0.5583, 0.6482, 0.5601, 0.7046, 0.5, 0.6494, 0.5, 0.5945, 0.5563, 0.5936, 0.5583, 0.6482, 0.5, 0.5945, 0.5, 0.5398, 0.5541, 0.539, 0.5563, 0.5936, 0.5, 0.5398, 0.5, 0.4735, 0.5515, 0.4727, 0.5541, 0.539, 0.5, 0.9911, 0.5, 0.924, 0.5681, 0.9231, 0.5674, 0.9916, 0.5, 0.924, 0.5, 0.8852, 0.5672, 0.8841, 0.5681, 0.9231, 0.5674, 0.9916, 0.5681, 0.9231, 0.6367, 0.92, 0.6361, 0.99, 0.5681, 0.9231, 0.5672, 0.8841, 0.6345, 0.8806, 0.6367, 0.92, 0.6361, 0.99, 0.6367, 0.92, 0.7059, 0.9138, 0.706, 0.9857, 0.6367, 0.92, 0.6345, 0.8806, 0.7019, 0.8741, 0.7059, 0.9138, 0.706, 0.9857, 0.7059, 0.9138, 0.7764, 0.9035, 0.7764, 0.9784, 0.7059, 0.9138, 0.7019, 0.8741, 0.7706, 0.8611, 0.7764, 0.9035, 0.7764, 0.9784, 0.7764, 0.9035, 0.8493, 0.8936, 0.8471, 0.97, 0.7764, 0.9035, 0.7706, 0.8611, 0.8454, 0.8512, 0.8493, 0.8936, 0.8471, 0.97, 0.8493, 0.8936, 0.9203, 0.8853, 0.9172, 0.9619, 0.8493, 0.8936, 0.8454, 0.8512, 0.9166, 0.845, 0.9203, 0.8853, 0.9172, 0.9619, 0.9203, 0.8853, 0.9891, 0.8748, 0.9869, 0.9529, 0.9203, 0.8853, 0.9166, 0.845, 0.9836, 0.8343, 0.9891, 0.8748, 0.9869, 0.9529, 0.9891, 0.8748, 1.057, 0.8615, 1.057, 0.942, 0.9891, 0.8748, 0.9836, 0.8343, 1.05, 0.8209, 1.057, 0.8615, 1.057, 0.942, 1.057, 0.8615, 1.125, 0.8459, 1.126, 0.9288, 1.057, 0.8615, 1.05, 0.8209, 1.117, 0.8052, 1.125, 0.8459, 1.126, 0.9288, 1.125, 0.8459, 1.192, 0.8281, 1.196, 0.9133, 1.125, 0.8459, 1.117, 0.8052, 1.182, 0.7877, 1.192, 0.8281, 1.196, 0.9133, 1.192, 0.8281, 1.258, 0.8083, 1.265, 0.8954, 1.192, 0.8281, 1.182, 0.7877, 1.247, 0.7684, 1.258, 0.8083, 1.265, 0.8954, 1.258, 0.8083, 1.322, 0.7862, 1.334, 0.8747, 1.258, 0.8083, 1.247, 0.7684, 1.309, 0.7471, 1.322, 0.7862, 1.334, 0.8747, 1.322, 0.7862, 1.383, 0.7612, 1.402, 0.8504, 1.322, 0.7862, 1.309, 0.7471, 1.373, 0.7199, 1.383, 0.7612, 1.222, 0.3507, 1.176, 0.2904, 1.225, 0.2642, 1.279, 0.3289, 1.279, 0.3289, 1.225, 0.2642, 1.241, 0.2514, 1.298, 0.3151, 1.256, 0.4117, 1.222, 0.3507, 1.279, 0.3289, 1.316, 0.3876, 1.316, 0.3876, 1.279, 0.3289, 1.298, 0.3151, 1.338, 0.3761, 1.284, 0.4763, 1.256, 0.4117, 1.316, 0.3876, 1.347, 0.4512, 1.347, 0.4512, 1.316, 0.3876, 1.338, 0.3761, 1.37, 0.4419, 1.308, 0.5431, 1.284, 0.4763, 1.347, 0.4512, 1.369, 0.5185, 1.369, 0.5185, 1.347, 0.4512, 1.37, 0.4419, 1.393, 0.5118, 1.326, 0.6131, 1.308, 0.5431, 1.369, 0.5185, 1.383, 0.5885, 1.383, 0.5885, 1.369, 0.5185, 1.393, 0.5118, 1.407, 0.5848, 1.335, 0.693, 1.326, 0.6131, 1.383, 0.5885, 1.391, 0.6755, 1.391, 0.6755, 1.383, 0.5885, 1.407, 0.5848, 1.412, 0.6729, 1.383, 0.7612, 1.373, 0.7199, 1.391, 0.6755, 1.412, 0.6729, -0.3319, 0.263, -0.2505, 0.1929, -0.2408, 0.2514, -0.2978, 0.3151, -0.2978, 0.3151, -0.2408, 0.2514, -0.225, 0.2642, -0.2788, 0.3289, -0.3888, 0.3352, -0.3319, 0.263, -0.2978, 0.3151, -0.3378, 0.3761, -0.3378, 0.3761, -0.2978, 0.3151, -0.2788, 0.3289, -0.3164, 0.3876, -0.4346, 0.4155, -0.3888, 0.3352, -0.3378, 0.3761, -0.3696, 0.4419, -0.3696, 0.4419, -0.3378, 0.3761, -0.3164, 0.3876, -0.3466, 0.4512, -0.4585, 0.5051, -0.4346, 0.4155, -0.3696, 0.4419, -0.3927, 0.5118, -0.3927, 0.5118, -0.3696, 0.4419, -0.3466, 0.4512, -0.3691, 0.5185, -0.4694, 0.5976, -0.4585, 0.5051, -0.3927, 0.5118, -0.4071, 0.5848, -0.4071, 0.5848, -0.3927, 0.5118, -0.3691, 0.5185, -0.3833, 0.5885, -0.463, 0.7073, -0.4694, 0.5976, -0.4071, 0.5848, -0.4124, 0.6729, -0.4124, 0.6729, -0.4071, 0.5848, -0.3833, 0.5885, -0.3914, 0.6755, -0.3833, 0.7612, -0.4124, 0.6729, -0.3914, 0.6755, -0.3727, 0.7199, -0.4015, 0.8504, -0.3833, 0.7612, -0.3222, 0.7862, -0.3337, 0.8747, -0.3833, 0.7612, -0.3727, 0.7199, -0.3092, 0.7471, -0.3222, 0.7862, -0.3337, 0.8747, -0.3222, 0.7862, -0.2578, 0.8083, -0.2649, 0.8954, -0.3222, 0.7862, -0.3092, 0.7471, -0.2466, 0.7684, -0.2578, 0.8083, -0.2649, 0.8954, -0.2578, 0.8083, -0.192, 0.8281, -0.1957, 0.9133, -0.2578, 0.8083, -0.2466, 0.7684, -0.1822, 0.7877, -0.192, 0.8281, -0.1957, 0.9133, -0.192, 0.8281, -0.125, 0.8459, -0.1262, 0.9288, -0.192, 0.8281, -0.1822, 0.7877, -0.1166, 0.8052, -0.125, 0.8459, -0.1262, 0.9288, -0.125, 0.8459, -0.05731, 0.8615, -0.05656, 0.942, -0.125, 0.8459, -0.1166, 0.8052, -0.0503, 0.8209, -0.05731, 0.8615, -0.05656, 0.942, -0.05731, 0.8615, 0.01086, 0.8748, 0.01312, 0.9529, -0.05731, 0.8615, -0.0503, 0.8209, 0.01635, 0.8343, 0.01086, 0.8748, 0.01312, 0.9529, 0.01086, 0.8748, 0.07969, 0.8853, 0.08281, 0.9619, 0.01086, 0.8748, 0.01635, 0.8343, 0.08337, 0.845, 0.07969, 0.8853, 0.08281, 0.9619, 0.07969, 0.8853, 0.1507, 0.8936, 0.1529, 0.97, 0.07969, 0.8853, 0.08337, 0.845, 0.1546, 0.8512, 0.1507, 0.8936, 0.1529, 0.97, 0.1507, 0.8936, 0.2236, 0.9035, 0.2236, 0.9784, 0.1507, 0.8936, 0.1546, 0.8512, 0.2294, 0.8611, 0.2236, 0.9035, 0.2236, 0.9784, 0.2236, 0.9035, 0.2941, 0.9138, 0.294, 0.9857, 0.2236, 0.9035, 0.2294, 0.8611, 0.2981, 0.8741, 0.2941, 0.9138, 0.294, 0.9857, 0.2941, 0.9138, 0.3633, 0.92, 0.3639, 0.99, 0.2941, 0.9138, 0.2981, 0.8741, 0.3655, 0.8806, 0.3633, 0.92, 0.3639, 0.99, 0.3633, 0.92, 0.4319, 0.9231, 0.4326, 0.9916, 0.3633, 0.92, 0.3655, 0.8806, 0.4328, 0.8841, 0.4319, 0.9231, 0.4326, 0.9916, 0.4319, 0.9231, 0.5, 0.924, 0.5, 0.9911, 0.4319, 0.9231, 0.4328, 0.8841, 0.5, 0.8852, 0.5, 0.924, 0.4485, 0.4727, 0.4483, 0.4414, 0.5, 0.4424, 0.5, 0.4735, 0.4483, 0.4414, 0.4497, 0.4121, 0.5, 0.4131, 0.5, 0.4424, 0.3971, 0.4701, 0.3967, 0.4387, 0.4483, 0.4414, 0.4485, 0.4727, 0.3967, 0.4387, 0.3993, 0.4093, 0.4497, 0.4121, 0.4483, 0.4414, 0.3463, 0.4663, 0.345, 0.4345, 0.3967, 0.4387, 0.3971, 0.4701, 0.345, 0.4345, 0.3485, 0.4048, 0.3993, 0.4093, 0.3967, 0.4387, 0.2982, 0.462, 0.2912, 0.431, 0.345, 0.4345, 0.3463, 0.4663, 0.2912, 0.431, 0.2963, 0.399, 0.3485, 0.4048, 0.345, 0.4345, 0.2226, 0.4492, 0.2334, 0.4192, 0.2496, 0.4405, 0.2334, 0.4192, 0.2426, 0.388, 0.2963, 0.399, 0.2912, 0.431, 0.1771, 0.4341, 0.1808, 0.4014, 0.2334, 0.4192, 0.2226, 0.4492, 0.1808, 0.4014, 0.1916, 0.3726, 0.2426, 0.388, 0.2334, 0.4192, 0.1274, 0.4187, 0.1305, 0.3846, 0.1808, 0.4014, 0.1771, 0.4341, 0.1305, 0.3846, 0.1422, 0.3555, 0.1916, 0.3726, 0.1808, 0.4014, 0.07667, 0.4014, 0.08006, 0.366, 0.1305, 0.3846, 0.1274, 0.4187, 0.08006, 0.366, 0.09307, 0.3368, 0.1422, 0.3555, 0.1305, 0.3846, 0.02546, 0.3821, 0.02949, 0.3454, 0.08006, 0.366, 0.07667, 0.4014, 0.02949, 0.3454, 0.04391, 0.3159, 0.09307, 0.3368, 0.08006, 0.366, -0.02611, 0.3607, -0.02131, 0.3226, 0.02949, 0.3454, 0.02546, 0.3821, -0.02131, 0.3226, -0.005547, 0.2926, 0.04391, 0.3159, 0.02949, 0.3454, -0.07788, 0.3374, -0.0725, 0.298, -0.02131, 0.3226, -0.02611, 0.3607, -0.0725, 0.298, -0.05573, 0.2671, -0.005547, 0.2926, -0.02131, 0.3226, -0.1292, 0.3131, -0.1246, 0.2725, -0.0725, 0.298, -0.07788, 0.3374, -0.1246, 0.2725, -0.1075, 0.2401, -0.05573, 0.2671, -0.0725, 0.298, -0.1762, 0.2904, -0.1827, 0.248, -0.1246, 0.2725, -0.1292, 0.3131, -0.1827, 0.248, -0.1614, 0.2145, -0.1075, 0.2401, -0.1246, 0.2725, -0.2505, 0.1929, -0.1084, 0.1459, -0.1614, 0.2145, -0.2408, 0.2514, -0.2408, 0.2514, -0.1614, 0.2145, -0.1827, 0.248, -0.225, 0.2642, 1.176, 0.2904, 1.183, 0.248, 1.225, 0.2642, 1.183, 0.248, 1.161, 0.2145, 1.241, 0.2514, 1.225, 0.2642, 1.129, 0.3131, 1.125, 0.2725, 1.183, 0.248, 1.176, 0.2904, 1.125, 0.2725, 1.107, 0.2401, 1.161, 0.2145, 1.183, 0.248, 1.078, 0.3374, 1.072, 0.298, 1.125, 0.2725, 1.129, 0.3131, 1.072, 0.298, 1.056, 0.2671, 1.107, 0.2401, 1.125, 0.2725, 1.026, 0.3607, 1.021, 0.3226, 1.072, 0.298, 1.078, 0.3374, 1.021, 0.3226, 1.006, 0.2926, 1.056, 0.2671, 1.072, 0.298, 0.9745, 0.3821, 0.9705, 0.3454, 1.021, 0.3226, 1.026, 0.3607, 0.9705, 0.3454, 0.9561, 0.3159, 1.006, 0.2926, 1.021, 0.3226, 0.9233, 0.4014, 0.9199, 0.366, 0.9705, 0.3454, 0.9745, 0.3821, 0.9199, 0.366, 0.9069, 0.3368, 0.9561, 0.3159, 0.9705, 0.3454, 0.8726, 0.4187, 0.8695, 0.3846, 0.9199, 0.366, 0.9233, 0.4014, 0.8695, 0.3846, 0.8578, 0.3555, 0.9069, 0.3368, 0.9199, 0.366, 0.8229, 0.4341, 0.8192, 0.4014, 0.8695, 0.3846, 0.8726, 0.4187, 0.8192, 0.4014, 0.8084, 0.3726, 0.8578, 0.3555, 0.8695, 0.3846, 0.7774, 0.4492, 0.7666, 0.4192, 0.8192, 0.4014, 0.8229, 0.4341, 0.7666, 0.4192, 0.7574, 0.388, 0.8084, 0.3726, 0.8192, 0.4014, 0.7018, 0.462, 0.7088, 0.431, 0.7315, 0.4442, 0.7088, 0.431, 0.7037, 0.399, 0.7574, 0.388, 0.7666, 0.4192, 0.6537, 0.4663, 0.655, 0.4345, 0.7088, 0.431, 0.7018, 0.462, 0.655, 0.4345, 0.6515, 0.4048, 0.7037, 0.399, 0.7088, 0.431, 0.6029, 0.4701, 0.6033, 0.4387, 0.655, 0.4345, 0.6537, 0.4663, 0.6033, 0.4387, 0.6007, 0.4093, 0.6515, 0.4048, 0.655, 0.4345, 0.5515, 0.4727, 0.5517, 0.4414, 0.6033, 0.4387, 0.6029, 0.4701, 0.5517, 0.4414, 0.5503, 0.4121, 0.6007, 0.4093, 0.6033, 0.4387, 0.5, 0.4735, 0.5, 0.4424, 0.5517, 0.4414, 0.5515, 0.4727, 0.5, 0.4424, 0.5, 0.4131, 0.5503, 0.4121, 0.5517, 0.4414, 1.463, 0.7073, 1.402, 0.8504, 1.383, 0.7612, 1.412, 0.6729, -0.4015, 0.8504, -0.463, 0.7073, -0.4124, 0.6729, -0.3833, 0.7612, 0.7151, 0.5233, 0.7018, 0.462, 0.7315, 0.4442, 0.7456, 0.5147, 0.7456, 0.5147, 0.7315, 0.4442, 0.7504, 0.4405, 0.7628, 0.512, 0.725, 0.5778, 0.7151, 0.5233, 0.7456, 0.5147, 0.7554, 0.5708, 0.7554, 0.5708, 0.7456, 0.5147, 0.7628, 0.512, 0.7741, 0.5678, 0.7334, 0.6328, 0.725, 0.5778, 0.7554, 0.5708, 0.7646, 0.6283, 0.7646, 0.6283, 0.7554, 0.5708, 0.7741, 0.5678, 0.7844, 0.625, 0.7405, 0.69, 0.7334, 0.6328, 0.7646, 0.6283, 0.7737, 0.6877, 0.7737, 0.6877, 0.7646, 0.6283, 0.7844, 0.625, 0.7938, 0.6844, 0.7464, 0.751, 0.7405, 0.69, 0.7737, 0.6877, 0.7827, 0.7502, 0.7827, 0.7502, 0.7737, 0.6877, 0.7938, 0.6844, 0.8024, 0.7469, 0.7511, 0.8257, 0.7464, 0.751, 0.7827, 0.7502, 0.7931, 0.836, 0.7931, 0.836, 0.7827, 0.7502, 0.8024, 0.7469, 0.8168, 0.8326, 0.2113, 0.5102, 0.2226, 0.4492, 0.2496, 0.4405, 0.2372, 0.512, 0.2372, 0.512, 0.2496, 0.4405, 0.2685, 0.4442, 0.2544, 0.5147, 0.2019, 0.5656, 0.2113, 0.5102, 0.2372, 0.512, 0.2259, 0.5678, 0.2259, 0.5678, 0.2372, 0.512, 0.2544, 0.5147, 0.2446, 0.5708, 0.1922, 0.6209, 0.2019, 0.5656, 0.2259, 0.5678, 0.2156, 0.625, 0.2156, 0.625, 0.2259, 0.5678, 0.2446, 0.5708, 0.2354, 0.6283, 0.1813, 0.6779, 0.1922, 0.6209, 0.2156, 0.625, 0.2062, 0.6844, 0.2062, 0.6844, 0.2156, 0.625, 0.2354, 0.6283, 0.2263, 0.6877, 0.1692, 0.7385, 0.1813, 0.6779, 0.2062, 0.6844, 0.1976, 0.7469, 0.1976, 0.7469, 0.2062, 0.6844, 0.2263, 0.6877, 0.2173, 0.7502, 0.1555, 0.8106, 0.1692, 0.7385, 0.1976, 0.7469, 0.1832, 0.8326, 0.1832, 0.8326, 0.1976, 0.7469, 0.2173, 0.7502, 0.2069, 0.836, 0.2496, 0.4405, 0.2334, 0.4192, 0.2912, 0.431, 0.2685, 0.4442, 0.2685, 0.4442, 0.2912, 0.431, 0.2982, 0.462, 0.2294, 0.8611, 0.2069, 0.836, 0.2489, 0.8257, 0.1832, 0.8326, 0.1546, 0.8512, 0.1555, 0.8106, 0.7315, 0.4442, 0.7088, 0.431, 0.7666, 0.4192, 0.7504, 0.4405, 0.7504, 0.4405, 0.7666, 0.4192, 0.7774, 0.4492, 0.8454, 0.8512, 0.8168, 0.8326, 0.8445, 0.8106, 0.7931, 0.836, 0.7706, 0.8611, 0.7511, 0.8257, 0.6407, 0.3555, 0.6085, 0.2479, 0.5724, 0.253, 0.5936, 0.3607, 0.264, 0.3378, 0.3203, 0.2314, 0.2854, 0.2197, 0.2172, 0.3241, 0.08112, 0.2674, 0.1857, 0.1697, 0.1544, 0.1478, 0.03607, 0.2431, 0.7828, 0.3241, 0.7146, 0.2197, 0.6797, 0.2314, 0.736, 0.3378, 0.5936, 0.3607, 0.5724, 0.253, 0.5363, 0.2561, 0.5468, 0.3637, 0.8739, 0.2888, 0.782, 0.1889, 0.7487, 0.2055, 0.8286, 0.3076, 0.3117, 0.3482, 0.3557, 0.2408, 0.3203, 0.2314, 0.264, 0.3378, 1.01, 0.2154, 0.8756, 0.1229, 0.8456, 0.1478, 0.9639, 0.2431, 0.8286, 0.3076, 0.7487, 0.2055, 0.7146, 0.2197, 0.7828, 0.3241, 1.108, 0.1459, 0.931, 0.06343, 0.9042, 0.09494, 1.057, 0.1836, -0.009531, 0.2154, 0.1244, 0.1229, 0.09581, 0.09494, -0.05681, 0.1836, 0.6883, 0.3482, 0.6443, 0.2408, 0.6085, 0.2479, 0.6407, 0.3555, 1.057, 0.1836, 0.9042, 0.09494, 0.8756, 0.1229, 1.01, 0.2154, 0.1261, 0.2888, 0.218, 0.1889, 0.1857, 0.1697, 0.08112, 0.2674, -0.05681, 0.1836, 0.09581, 0.09494, 0.06901, 0.06343, -0.1084, 0.1459, 0.2172, 0.3241, 0.2854, 0.2197, 0.2513, 0.2055, 0.1714, 0.3076, 0.5, 0.3649, 0.5, 0.2572, 0.4637, 0.2561, 0.4532, 0.3637, 0.736, 0.3378, 0.6797, 0.2314, 0.6443, 0.2408, 0.6883, 0.3482, 0.3593, 0.3555, 0.3915, 0.2479, 0.3557, 0.2408, 0.3117, 0.3482, 0.1714, 0.3076, 0.2513, 0.2055, 0.218, 0.1889, 0.1261, 0.2888, 0.4532, 0.3637, 0.4637, 0.2561, 0.4276, 0.253, 0.4064, 0.3607, 0.9639, 0.2431, 0.8456, 0.1478, 0.8143, 0.1697, 0.9189, 0.2674, 0.03607, 0.2431, 0.1544, 0.1478, 0.1244, 0.1229, -0.009531, 0.2154, 0.4064, 0.3607, 0.4276, 0.253, 0.3915, 0.2479, 0.3593, 0.3555, 0.5468, 0.3637, 0.5363, 0.2561, 0.5, 0.2572, 0.5, 0.3649, 0.9189, 0.2674, 0.8143, 0.1697, 0.782, 0.1889, 0.8739, 0.2888, 0.5, 0.2572, 0.5, 0.1184, 0.4791, 0.1175, 0.4637, 0.2561, 0.3915, 0.2479, 0.4376, 0.112, 0.4172, 0.1073, 0.3557, 0.2408, 0.7487, 0.2055, 0.6407, 0.08567, 0.622, 0.09418, 0.7146, 0.2197, 0.3203, 0.2314, 0.3973, 0.1014, 0.378, 0.09418, 0.2854, 0.2197, 0.09581, 0.09494, 0.2807, 0.02357, 0.2688, 0.007288, 0.06901, 0.06343, 0.6797, 0.2314, 0.6027, 0.1014, 0.5828, 0.1073, 0.6443, 0.2408, 0.218, 0.1889, 0.3415, 0.07586, 0.3246, 0.06474, 0.1857, 0.1697, 0.2513, 0.2055, 0.3593, 0.08567, 0.3415, 0.07586, 0.218, 0.1889, 0.9042, 0.09494, 0.7193, 0.02357, 0.706, 0.03859, 0.8756, 0.1229, 0.2854, 0.2197, 0.378, 0.09418, 0.3593, 0.08567, 0.2513, 0.2055, 0.6085, 0.2479, 0.5624, 0.112, 0.5418, 0.1153, 0.5724, 0.253, 0.1544, 0.1478, 0.3087, 0.05232, 0.294, 0.03859, 0.1244, 0.1229, 0.1857, 0.1697, 0.3246, 0.06474, 0.3087, 0.05232, 0.1544, 0.1478, 0.1244, 0.1229, 0.294, 0.03859, 0.2807, 0.02357, 0.09581, 0.09494, 0.8456, 0.1478, 0.6913, 0.05232, 0.6754, 0.06474, 0.8143, 0.1697, 0.4276, 0.253, 0.4582, 0.1153, 0.4376, 0.112, 0.3915, 0.2479, 0.931, 0.06343, 0.7312, 0.007288, 0.7193, 0.02357, 0.9042, 0.09494, 0.6443, 0.2408, 0.5828, 0.1073, 0.5624, 0.112, 0.6085, 0.2479, 0.3557, 0.2408, 0.4172, 0.1073, 0.3973, 0.1014, 0.3203, 0.2314, 0.782, 0.1889, 0.6585, 0.07586, 0.6407, 0.08567, 0.7487, 0.2055, 0.8756, 0.1229, 0.706, 0.03859, 0.6913, 0.05232, 0.8456, 0.1478, 0.5724, 0.253, 0.5418, 0.1153, 0.5209, 0.1175, 0.5363, 0.2561, 0.5363, 0.2561, 0.5209, 0.1175, 0.5, 0.1184, 0.5, 0.2572, 0.4637, 0.2561, 0.4791, 0.1175, 0.4582, 0.1153, 0.4276, 0.253, 0.7146, 0.2197, 0.622, 0.09418, 0.6027, 0.1014, 0.6797, 0.2314, 0.8143, 0.1697, 0.6754, 0.06474, 0.6585, 0.07586, 0.782, 0.1889])
me_cylinder_001.materials.append(mat_colobotmesh_mat_1)
me_cylinder_001.use_remesh_preserve_volume = False
me_cylinder_001.use_remesh_preserve_attributes = False
me_cylinder_001.use_mirror_vertex_groups = False
me_cylinder_001.update()
me_colobotmesh = bpy.data.meshes.new('ColobotMesh_')
me_colobotmesh.from_pydata([(1.649, 0.3833, 0.7659), (1.253, 1.578, -0.3915), (-0.006187, 1.586, -0.7697), (-0.006187, 1.586, 0.7659), (-0.006187, 1.987, 0.3877), (-0.006187, 1.987, -0.3915), (1.993, 0.5075, -0.3915), (1.649, 0.3833, -0.7697), (-1.661, 0.3833, 0.7659), (-1.265, 1.578, -0.3915), (-2.043, 0.5075, 0.3877), (-2.043, 0.5075, -0.3915), (-1.661, 0.3833, -0.7697), (1.253, 1.578, 0.3877), (1.017, 1.253, 0.7659), (1.993, 0.5075, 0.3877), (1.017, 1.253, -0.7697), (-1.029, 1.253, -0.7697), (-1.029, 1.253, 0.7659), (-1.265, 1.578, 0.3877), (1.346, 0.8366, -0.7697), (-0.006187, 1.818, 0.5897), (1.346, 0.8366, 0.7659), (-0.6064, 1.693, 0.5897), (-0.5309, 1.46, 0.7659), (-0.6882, 1.945, -0.001884), (-2.102, 0.5504, -0.001884), (1.672, 1.085, 0.3877), (-1.736, 1.137, -0.001884), (-1.358, 0.8366, -0.7697), (-1.684, 1.085, -0.3915), (1.864, 0.4633, -0.5935), (-1.31, 1.64, -0.001884), (-0.6064, 1.693, -0.5935), (-1.358, 0.8366, 0.7659), (-0.6659, 1.876, 0.3877), (-1.166, 1.441, -0.5935), (-0.006187, 1.818, -0.5935), (2.054, 0.5504, -0.001884), (0.6535, 1.876, 0.3877), (-1.542, 0.9806, -0.5935), (1.297, 1.64, -0.001884), (1.153, 1.441, 0.5897), (0.6535, 1.876, -0.3915), (0.5185, 1.46, -0.7697), (-1.166, 1.441, 0.5897), (1.153, 1.441, -0.5935), (0.594, 1.693, 0.5897), (-1.877, 0.4633, 0.5897), (1.864, 0.4633, 0.5897), (0.594, 1.693, -0.5935), (1.672, 1.085, -0.3915), (-0.6659, 1.876, -0.3915), (-1.684, 1.085, 0.3877), (0.5185, 1.46, 0.7659), (0.6758, 1.945, -0.001884), (-1.542, 0.9806, 0.5897), (1.529, 0.9806, 0.5897), (1.724, 1.137, -0.001884), (-0.006187, 2.063, -0.001884), (-0.5309, 1.46, -0.7697), (-1.877, 0.4633, -0.5935), (1.529, 0.9806, -0.5935)], [], [(32, 28, 53, 19), (31, 62, 51, 6), (50, 37, 5, 43), (47, 21, 3, 54), (46, 16, 44, 50), (46, 50, 43, 1), (59, 25, 35, 4), (25, 32, 19, 35), (49, 15, 27, 57), (29, 12, 61, 40), (56, 48, 8, 34), (36, 40, 30, 9), (38, 58, 27, 15), (45, 19, 53, 56), (57, 42, 14, 22), (36, 17, 29, 40), (62, 46, 1, 51), (55, 59, 4, 39), (21, 4, 35, 23), (21, 23, 24, 3), (42, 47, 54, 14), (59, 5, 52, 25), (41, 1, 43, 55), (58, 41, 13, 27), (53, 28, 26, 10), (60, 17, 36, 33), (39, 4, 21, 47), (23, 45, 18, 24), (44, 2, 37, 50), (33, 36, 9, 52), (43, 5, 59, 55), (41, 55, 39, 13), (27, 13, 42, 57), (49, 57, 22, 0), (20, 16, 46, 62), (45, 56, 34, 18), (51, 1, 41, 58), (32, 9, 30, 28), (53, 10, 48, 56), (40, 61, 11, 30), (31, 7, 20, 62), (42, 13, 39, 47), (35, 19, 45, 23), (37, 2, 60, 33), (37, 33, 52, 5), (52, 9, 32, 25), (38, 6, 51, 58), (30, 11, 26, 28)])
me_colobotmesh.polygons.foreach_set('use_smooth', [True] * 48)
_uv = me_colobotmesh.uv_layers.new(name='UV_1')
_uv.uv.foreach_set('vector', [0.5337, 0.9376, 0.5783, 0.9376, 0.5783, 0.9085, 0.5337, 0.9085, 0.5783, 0.9667, 0.5783, 0.9376, 0.5337, 0.9376, 0.5337, 0.9667, 0.5783, 0.9376, 0.5337, 0.9376, 0.5337, 0.9667, 0.5783, 0.9667, 0.5783, 0.9376, 0.5337, 0.9376, 0.5337, 0.9085, 0.5783, 0.9085, 0.6228, 0.9376, 0.6228, 0.9085, 0.5783, 0.9085, 0.5783, 0.9376, 0.6228, 0.9376, 0.5783, 0.9376, 0.5783, 0.9667, 0.6228, 0.9667, 0.5337, 0.9376, 0.5783, 0.9376, 0.5783, 0.9085, 0.5337, 0.9085, 0.5783, 0.9376, 0.6228, 0.9376, 0.6228, 0.9085, 0.5783, 0.9085, 0.5783, 0.9085, 0.6228, 0.9085, 0.6228, 0.9376, 0.5783, 0.9376, 0.6228, 0.9376, 0.6228, 0.9085, 0.5783, 0.9085, 0.5783, 0.9376, 0.5783, 0.9376, 0.5783, 0.9085, 0.6228, 0.9085, 0.6228, 0.9376, 0.5783, 0.9667, 0.5783, 0.9376, 0.5337, 0.9376, 0.5337, 0.9667, 0.6228, 0.9376, 0.5783, 0.9376, 0.5783, 0.9085, 0.6228, 0.9085, 0.5783, 0.9667, 0.5337, 0.9667, 0.5337, 0.9376, 0.5783, 0.9376, 0.5783, 0.9376, 0.5783, 0.9667, 0.5337, 0.9667, 0.5337, 0.9376, 0.5783, 0.9667, 0.6228, 0.9667, 0.6228, 0.9376, 0.5783, 0.9376, 0.5783, 0.9376, 0.5783, 0.9085, 0.5337, 0.9085, 0.5337, 0.9376, 0.5783, 0.9376, 0.5337, 0.9376, 0.5337, 0.9085, 0.5783, 0.9085, 0.5337, 0.9376, 0.5337, 0.9667, 0.5783, 0.9667, 0.5783, 0.9376, 0.5337, 0.9376, 0.5783, 0.9376, 0.5783, 0.9085, 0.5337, 0.9085, 0.6228, 0.9376, 0.5783, 0.9376, 0.5783, 0.9085, 0.6228, 0.9085, 0.5337, 0.9376, 0.5337, 0.9667, 0.5783, 0.9667, 0.5783, 0.9376, 0.6228, 0.9376, 0.6228, 0.9667, 0.5783, 0.9667, 0.5783, 0.9376, 0.5783, 0.9376, 0.5337, 0.9376, 0.5337, 0.9085, 0.5783, 0.9085, 0.5783, 0.9085, 0.5783, 0.9376, 0.6228, 0.9376, 0.6228, 0.9085, 0.5783, 0.9085, 0.6228, 0.9085, 0.6228, 0.9376, 0.5783, 0.9376, 0.5783, 0.9667, 0.5337, 0.9667, 0.5337, 0.9376, 0.5783, 0.9376, 0.5783, 0.9376, 0.6228, 0.9376, 0.6228, 0.9085, 0.5783, 0.9085, 0.5783, 0.9085, 0.5337, 0.9085, 0.5337, 0.9376, 0.5783, 0.9376, 0.5783, 0.9376, 0.6228, 0.9376, 0.6228, 0.9667, 0.5783, 0.9667, 0.5783, 0.9667, 0.5337, 0.9667, 0.5337, 0.9376, 0.5783, 0.9376, 0.6228, 0.9376, 0.5783, 0.9376, 0.5783, 0.9085, 0.6228, 0.9085, 0.6228, 0.9376, 0.6228, 0.9667, 0.5783, 0.9667, 0.5783, 0.9376, 0.5783, 0.9085, 0.5783, 0.9376, 0.5337, 0.9376, 0.5337, 0.9085, 0.6228, 0.9376, 0.6228, 0.9085, 0.5783, 0.9085, 0.5783, 0.9376, 0.5783, 0.9667, 0.5783, 0.9376, 0.6228, 0.9376, 0.6228, 0.9667, 0.5783, 0.9667, 0.5337, 0.9667, 0.5337, 0.9376, 0.5783, 0.9376, 0.5337, 0.9376, 0.5337, 0.9667, 0.5783, 0.9667, 0.5783, 0.9376, 0.5337, 0.9376, 0.5337, 0.9085, 0.5783, 0.9085, 0.5783, 0.9376, 0.5783, 0.9376, 0.5783, 0.9085, 0.5337, 0.9085, 0.5337, 0.9376, 0.5783, 0.9667, 0.6228, 0.9667, 0.6228, 0.9376, 0.5783, 0.9376, 0.6228, 0.9376, 0.6228, 0.9667, 0.5783, 0.9667, 0.5783, 0.9376, 0.5783, 0.9667, 0.6228, 0.9667, 0.6228, 0.9376, 0.5783, 0.9376, 0.5337, 0.9376, 0.5337, 0.9085, 0.5783, 0.9085, 0.5783, 0.9376, 0.5337, 0.9376, 0.5783, 0.9376, 0.5783, 0.9667, 0.5337, 0.9667, 0.5783, 0.9667, 0.6228, 0.9667, 0.6228, 0.9376, 0.5783, 0.9376, 0.6228, 0.9376, 0.6228, 0.9667, 0.5783, 0.9667, 0.5783, 0.9376, 0.5783, 0.9667, 0.6228, 0.9667, 0.6228, 0.9376, 0.5783, 0.9376])
_uv.active_render = True
_uv = me_colobotmesh.uv_layers.new(name='UV_2')
_uv.uv.foreach_set('vector', [0.5, 0.745, 0.5, 0.4112, 0.75, 0.4112, 0.75, 0.745, 0.9531, 0.0387, 0.8576, 0.3725, 0.9045, 0.4112, 1.0, 0.07741, 0.6255, 0.7712, 0.5, 0.8748, 0.5, 1.0, 0.6545, 0.8725, 0.6545, 0.7473, 0.5, 0.8748, 0.5, 0.7495, 0.6255, 0.6459, 0.78, 0.6437, 0.751, 0.5423, 0.6255, 0.6459, 0.6255, 0.7712, 0.78, 0.6437, 0.6255, 0.7712, 0.6545, 0.8725, 0.809, 0.745, 0.5, 0.5006, 0.3455, 0.5006, 0.3455, 0.6377, 0.5, 0.6377, 0.3455, 0.5006, 0.191, 0.5006, 0.191, 0.6377, 0.3455, 0.6377, 0.9531, 0.0387, 1.0, 0.07741, 0.9045, 0.4112, 0.8755, 0.3099, 0.1714, 0.2712, 0.09381, 1.013e-06, 0.0469, 0.03871, 0.1245, 0.3099, 0.1424, 0.3725, 0.0469, 0.0387, 0.09381, 0.0, 0.1714, 0.2712, 0.22, 0.6437, 0.1245, 0.3099, 0.09549, 0.4112, 0.191, 0.745, 0.5, 0.07741, 0.5, 0.4112, 0.75, 0.4112, 0.75, 0.07741, 0.22, 0.6437, 0.191, 0.745, 0.09549, 0.4112, 0.1424, 0.3725, 0.8755, 0.3099, 0.78, 0.6437, 0.751, 0.5423, 0.8286, 0.2712, 0.22, 0.6437, 0.249, 0.5423, 0.1714, 0.2712, 0.1245, 0.3099, 0.8576, 0.3725, 0.78, 0.6437, 0.809, 0.745, 0.9045, 0.4112, 0.6545, 0.5006, 0.5, 0.5006, 0.5, 0.6377, 0.6545, 0.6377, 0.5, 0.8748, 0.5, 1.0, 0.3455, 0.8725, 0.3745, 0.7712, 0.5, 0.8748, 0.3745, 0.7712, 0.3745, 0.6459, 0.5, 0.7495, 0.78, 0.6437, 0.6545, 0.7473, 0.6255, 0.6459, 0.751, 0.5423, 0.5, 0.5006, 0.5, 0.3634, 0.3455, 0.3634, 0.3455, 0.5006, 0.809, 0.5006, 0.809, 0.3634, 0.6545, 0.3634, 0.6545, 0.5006, 0.5, 0.4112, 0.5, 0.745, 0.75, 0.745, 0.75, 0.4112, 0.75, 0.4112, 0.5, 0.4112, 0.5, 0.07741, 0.75, 0.07741, 0.3745, 0.6459, 0.249, 0.5423, 0.22, 0.6437, 0.3455, 0.7473, 0.6545, 0.8725, 0.5, 1.0, 0.5, 0.8748, 0.6545, 0.7473, 0.3745, 0.7712, 0.22, 0.6437, 0.249, 0.5423, 0.3745, 0.6459, 0.6255, 0.6459, 0.5, 0.7495, 0.5, 0.8748, 0.6255, 0.7712, 0.3455, 0.7473, 0.22, 0.6437, 0.191, 0.745, 0.3455, 0.8725, 0.6545, 0.3634, 0.5, 0.3634, 0.5, 0.5006, 0.6545, 0.5006, 0.809, 0.5006, 0.6545, 0.5006, 0.6545, 0.6377, 0.809, 0.6377, 0.9045, 0.4112, 0.809, 0.745, 0.78, 0.6437, 0.8755, 0.3099, 0.9531, 0.0387, 0.8755, 0.3099, 0.8286, 0.2712, 0.9062, 0.0, 0.8286, 0.2712, 0.751, 0.5423, 0.78, 0.6437, 0.8576, 0.3725, 0.22, 0.6437, 0.1424, 0.3725, 0.1714, 0.2712, 0.249, 0.5423, 0.25, 0.4112, 0.25, 0.745, 0.5, 0.745, 0.5, 0.4112, 0.5, 0.745, 0.25, 0.745, 0.25, 0.4112, 0.5, 0.4112, 0.09549, 0.4112, -1.557e-08, 0.07741, 0.0469, 0.0387, 0.1424, 0.3725, 0.1245, 0.3099, 0.0469, 0.03871, -1.557e-08, 0.07741, 0.09549, 0.4112, 0.9531, 0.0387, 0.9062, 0.0, 0.8286, 0.2712, 0.8576, 0.3725, 0.78, 0.6437, 0.809, 0.745, 0.6545, 0.8725, 0.6545, 0.7473, 0.3455, 0.8725, 0.191, 0.745, 0.22, 0.6437, 0.3745, 0.7712, 0.5, 0.8748, 0.5, 0.7495, 0.3745, 0.6459, 0.3455, 0.7473, 0.5, 0.8748, 0.3455, 0.7473, 0.3455, 0.8725, 0.5, 1.0, 0.3455, 0.3634, 0.191, 0.3634, 0.191, 0.5006, 0.3455, 0.5006, 0.5, 0.07741, 0.25, 0.07741, 0.25, 0.4112, 0.5, 0.4112, 0.25, 0.4112, 0.25, 0.07741, 0.5, 0.07741, 0.5, 0.4112])
me_colobotmesh.materials.append(mat_colobotmesh_mat_1)
me_colobotmesh.use_remesh_preserve_volume = False
me_colobotmesh.use_remesh_preserve_attributes = False
me_colobotmesh.use_mirror_vertex_groups = False
me_colobotmesh.update()

# ---- objects
ob_apolloj6 = bpy.data.objects.new('apolloj6', me_cylinder_001)
ob_apolloj6_old = bpy.data.objects.new('apolloj6_old', me_colobotmesh)

# ---- transforms, parenting, visibility, modifiers, constraints
ob_apolloj6.location = (0.0, 0.0, 0.0)
ob_apolloj6.rotation_euler = (1.571, 0.0, 0.0)
ob_apolloj6.lineart.crease_threshold = 0.0
ob_apolloj6_old.location = (0.0, 0.0, 0.0)
ob_apolloj6_old.rotation_euler = (1.571, 0.0, 0.0)
ob_apolloj6_old.hide_viewport = True
ob_apolloj6_old.lineart.crease_threshold = 0.0
_m = ob_apolloj6_old.modifiers.new('Auto Smooth', 'NODES')
_m.node_group = ng_auto_smooth
_gi = [s.identifier for s in ng_auto_smooth.interface.items_tree if s.item_type == 'SOCKET' and s.in_out == 'INPUT']
_m[_gi[1]] = 0.4189  # Angle

# ---- collection membership
col_collection_1.objects.link(ob_apolloj6)
col_collection_1.objects.link(ob_apolloj6_old)

# ---- scene / render settings (as saved in the file)
scene.frame_start = 1; scene.frame_end = 1; scene.frame_set(1)
scene.render.engine = 'BLENDER_EEVEE_NEXT'
scene.render.image_settings.compression = 100
scene.render.resolution_percentage = 50
scene.render.dither_intensity = 0.0
scene.render.film_transparent = True
scene.cycles.use_denoising = False
scene.cycles.samples = 10
scene.cycles.sampling_pattern = 'TABULATED_SOBOL'
scene.cycles.light_sampling_threshold = 0.0
scene.cycles.use_adaptive_sampling = False
scene.cycles.use_light_tree = False
scene.cycles.blur_glossy = 0.0
scene.cycles.volume_bounces = 1
scene.cycles.pixel_filter_type = 'GAUSSIAN'
scene.cycles.sample_clamp_indirect = 0.0
scene.view_settings.view_transform = 'Standard'
bpy.context.view_layer.update()

# ---- added for rendering (the .blend has no active camera and no usable light): camera, sun
cam_auto = bpy.data.cameras.new('AutoCamera')
cam_auto.lens = 50.0
cam_auto.sensor_width = 36.0
cam_auto.clip_end = 1000.0
ob_auto_camera = bpy.data.objects.new('AutoCamera', cam_auto)
scene.collection.objects.link(ob_auto_camera)
ob_auto_camera.location = (5.5586, -6.02119, 5.07981)
ob_auto_camera.rotation_euler = (1.09748, -7.21219e-08, 0.694738)
scene.camera = ob_auto_camera
light_auto_sun = bpy.data.lights.new('AutoSun', 'SUN')
light_auto_sun.energy = 3.0
light_auto_sun.angle = 0.0523599
ob_auto_sun = bpy.data.objects.new('AutoSun', light_auto_sun)
scene.collection.objects.link(ob_auto_sun)
ob_auto_sun.rotation_euler = (0.872665, 0.174533, 0.523599)
bpy.context.view_layer.update()

